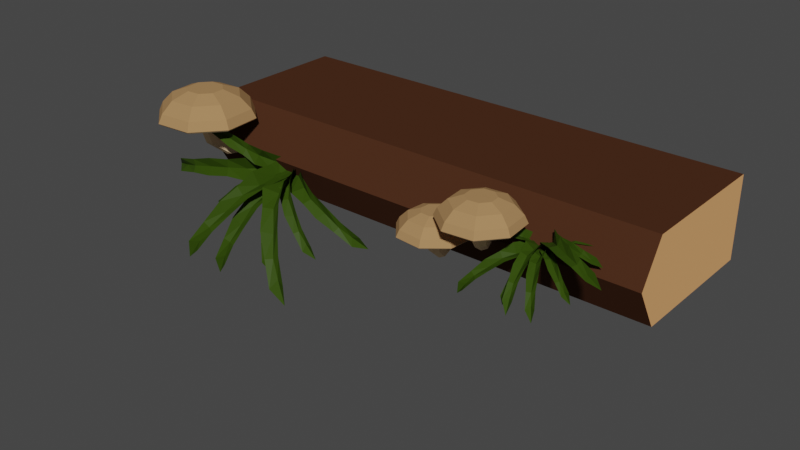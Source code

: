 # Source: Platform6.blend  (saved by Blender 2.90.8; exported with 4.5.12 LTS)
import bpy
from mathutils import Matrix  # noqa: F401  (used for matrix-valued properties, if any)

bpy.ops.wm.read_factory_settings(use_empty=True)
scene = bpy.context.scene
scene.name = 'Scene'

# ---- collections
col_foreground = bpy.data.collections.new('Foreground'); scene.collection.children.link(col_foreground)

# ---- materials (node trees are filled in below, after node groups)
mat_holz = bpy.data.materials.new('Holz')
mat_holz.use_transparent_shadow = False
mat_holz_innen = bpy.data.materials.new('Holz_innen')
mat_holz_innen.use_transparent_shadow = False
mat_pilz_2 = bpy.data.materials.new('Pilz_2')
mat_pilz_2.use_transparent_shadow = False
mat_pilz_3 = bpy.data.materials.new('Pilz_3')
mat_pilz_3.use_transparent_shadow = False
mat_blatt = bpy.data.materials.new('Blatt')
mat_blatt.use_transparent_shadow = False

# ---- material node trees
mat_holz.use_nodes = True; mat_holz.node_tree.nodes.clear()
_N = mat_holz.node_tree.nodes; _L = mat_holz.node_tree.links
n0 = _N.new('ShaderNodeBsdfPrincipled'); n0.name = 'Principled BSDF'; n0.location = (10, 300)
n0.distribution = 'GGX'
n0.subsurface_method = 'BURLEY'
n0.inputs[0].default_value = (0.06681, 0.02622, 0.0128, 1.0)
n0.inputs[3].default_value = 1.45
n0.inputs[13].default_value = 0.0
n0.inputs[27].default_value = (0.0, 0.0, 0.0, 1.0)
n0.inputs[28].default_value = 1.0
n1 = _N.new('ShaderNodeOutputMaterial'); n1.name = 'Material Output'; n1.location = (300, 300)
_L.new(n0.outputs[0], n1.inputs[0])
n1.is_active_output = True
mat_holz_innen.use_nodes = True; mat_holz_innen.node_tree.nodes.clear()
_N = mat_holz_innen.node_tree.nodes; _L = mat_holz_innen.node_tree.links
n0 = _N.new('ShaderNodeBsdfPrincipled'); n0.name = 'Principled BSDF'; n0.location = (10, 300)
n0.distribution = 'GGX'
n0.subsurface_method = 'BURLEY'
n0.inputs[0].default_value = (0.8, 0.3947, 0.1615, 1.0)
n0.inputs[3].default_value = 1.45
n0.inputs[13].default_value = 0.0
n0.inputs[27].default_value = (0.0, 0.0, 0.0, 1.0)
n0.inputs[28].default_value = 1.0
n1 = _N.new('ShaderNodeOutputMaterial'); n1.name = 'Material Output'; n1.location = (300, 300)
_L.new(n0.outputs[0], n1.inputs[0])
n1.is_active_output = True
mat_pilz_2.use_nodes = True; mat_pilz_2.node_tree.nodes.clear()
_N = mat_pilz_2.node_tree.nodes; _L = mat_pilz_2.node_tree.links
n0 = _N.new('ShaderNodeBsdfPrincipled'); n0.name = 'Principled BSDF'; n0.location = (10, 300)
n0.distribution = 'GGX'
n0.subsurface_method = 'BURLEY'
n0.inputs[0].default_value = (1.0, 0.7273, 0.4381, 1.0)
n0.inputs[3].default_value = 1.45
n0.inputs[13].default_value = 0.0
n0.inputs[27].default_value = (0.0, 0.0, 0.0, 1.0)
n0.inputs[28].default_value = 1.0
n1 = _N.new('ShaderNodeOutputMaterial'); n1.name = 'Material Output'; n1.location = (300, 300)
_L.new(n0.outputs[0], n1.inputs[0])
n1.is_active_output = True
mat_pilz_3.use_nodes = True; mat_pilz_3.node_tree.nodes.clear()
_N = mat_pilz_3.node_tree.nodes; _L = mat_pilz_3.node_tree.links
n0 = _N.new('ShaderNodeBsdfPrincipled'); n0.name = 'Principled BSDF'; n0.location = (10, 300)
n0.distribution = 'GGX'
n0.subsurface_method = 'BURLEY'
n0.inputs[0].default_value = (0.3975, 0.2254, 0.09919, 1.0)
n0.inputs[3].default_value = 1.45
n0.inputs[13].default_value = 0.0
n0.inputs[27].default_value = (0.0, 0.0, 0.0, 1.0)
n0.inputs[28].default_value = 1.0
n1 = _N.new('ShaderNodeOutputMaterial'); n1.name = 'Material Output'; n1.location = (300, 300)
_L.new(n0.outputs[0], n1.inputs[0])
n1.is_active_output = True
mat_blatt.use_nodes = True; mat_blatt.node_tree.nodes.clear()
_N = mat_blatt.node_tree.nodes; _L = mat_blatt.node_tree.links
n0 = _N.new('ShaderNodeBsdfPrincipled'); n0.name = 'Principled BSDF'; n0.location = (10, 300)
n0.distribution = 'GGX'
n0.subsurface_method = 'BURLEY'
n0.inputs[0].default_value = (0.0313, 0.06372, 0.00307, 1.0)
n0.inputs[3].default_value = 1.45
n0.inputs[13].default_value = 0.105
n0.inputs[27].default_value = (0.0, 0.0, 0.0, 1.0)
n0.inputs[28].default_value = 1.0
n1 = _N.new('ShaderNodeOutputMaterial'); n1.name = 'Material Output'; n1.location = (300, 300)
_L.new(n0.outputs[0], n1.inputs[0])
n1.is_active_output = True

# ---- world
world_world = bpy.data.worlds.new('World'); scene.world = world_world
world_world.use_nodes = True; world_world.node_tree.nodes.clear()
_N = world_world.node_tree.nodes; _L = world_world.node_tree.links
n0 = _N.new('ShaderNodeOutputWorld'); n0.name = 'World Output'; n0.location = (300, 300)
n1 = _N.new('ShaderNodeBackground'); n1.name = 'Background'; n1.location = (10, 300)
n1.inputs[0].default_value = (0.05088, 0.05088, 0.05088, 1.0)
_L.new(n1.outputs[0], n0.inputs[0])
n0.is_active_output = True
world_world.color = (0.05088, 0.05088, 0.05088)
world_world.use_sun_shadow = False
world_world.sun_shadow_jitter_overblur = 0.0

# ---- meshes
me_cylinder_001 = bpy.data.meshes.new('Cylinder.001')
me_cylinder_001.from_pydata([(0.866, 2.5, -3.8), (0.866, 2.5, 3.8), (0.866, -0.5, -3.8), (0.866, -0.5, 3.8), (-2.988e-07, -1.0, -3.8), (1.24e-07, -1.0, 3.8), (-0.866, -0.5, -3.8), (-0.866, -0.5, 3.8), (-0.866, 2.5, -3.8), (-0.866, 2.5, 3.8)], [], [(8, 9, 1, 0), (0, 1, 3, 2), (2, 3, 5, 4), (4, 5, 7, 6), (3, 1, 9, 7, 5), (6, 7, 9, 8), (8, 0, 2, 4, 6)])
me_cylinder_001.polygons.foreach_set('material_index', [0, 0, 0, 0, 1, 0, 1])
_uv = me_cylinder_001.uv_layers.new(name='UVMap')
_uv.uv.foreach_set('vector', [0.1667, 0.5, 0.1667, 1.0, 0.8333, 1.0, 0.8333, 0.5, 0.8333, 0.5, 0.8333, 1.0, 0.6667, 1.0, 0.6667, 0.5, 0.6667, 0.5, 0.6667, 1.0, 0.5, 1.0, 0.5, 0.5, 0.5, 0.5, 0.5, 1.0, 0.3333, 1.0, 0.3333, 0.5, 0.6667, 1.0, 0.8333, 1.0, 0.1667, 1.0, 0.3333, 1.0, 0.5, 1.0, 0.3333, 0.5, 0.3333, 1.0, 0.1667, 1.0, 0.1667, 0.5, 0.1667, 0.5, 0.8333, 0.5, 0.6667, 0.5, 0.5, 0.5, 0.3333, 0.5])
me_cylinder_001.materials.append(mat_holz)
me_cylinder_001.materials.append(mat_holz_innen)
me_cylinder_001.use_remesh_fix_poles = True
me_cylinder_001.use_remesh_preserve_attributes = False
me_cylinder_001.use_mirror_vertex_groups = False
me_cylinder_001.update()
me_cylinder_002 = bpy.data.meshes.new('Cylinder.002')
me_cylinder_002.from_pydata([(0.0, -0.3042, 0.7973), (-4.085e-08, -0.9492, 1.331), (0.7071, -0.5971, 0.7973), (0.251, -1.053, 1.331), (1.0, -1.304, 0.7973), (0.355, -1.304, 1.331), (0.7071, -2.011, 0.7973), (0.251, -1.555, 1.331), (-8.742e-08, -2.304, 0.7973), (-7.188e-08, -1.659, 1.331), (-0.7071, -2.011, 0.7973), (-0.251, -1.555, 1.331), (-1.0, -1.304, 0.7973), (-0.355, -1.304, 1.331), (-0.7071, -0.5971, 0.7973), (-0.251, -1.053, 1.331), (-1.033e-08, -0.3898, 0.977), (-1.926e-08, -0.6084, 1.2), (0.4921, -0.8122, 1.2), (0.6466, -0.6576, 0.977), (0.6959, -1.304, 1.2), (0.9144, -1.304, 0.977), (0.4921, -1.796, 1.2), (0.6466, -1.951, 0.977), (-8.01e-08, -2.0, 1.2), (-9.028e-08, -2.219, 0.977), (-0.4921, -1.796, 1.2), (-0.6466, -1.951, 0.977), (-0.6959, -1.304, 1.2), (-0.9144, -1.304, 0.977), (-0.4921, -0.8122, 1.2), (-0.6466, -0.6576, 0.977), (-4.026e-08, -1.083, 0.6867), (0.1562, -1.148, 0.6867), (0.2209, -1.304, 0.6867), (0.1562, -1.46, 0.6867), (-5.957e-08, -1.525, 0.6867), (-0.1562, -1.46, 0.6867), (-0.2209, -1.304, 0.6867), (-0.1562, -1.148, 0.6867), (-4.101e-08, -1.025, 0.4049), (0.1418, -1.076, 0.3755), (0.2006, -1.199, 0.3046), (0.1418, -1.322, 0.2337), (-5.854e-08, -1.373, 0.2043), (-0.1418, -1.322, 0.2337), (-0.2006, -1.199, 0.3046), (-0.1418, -1.076, 0.3755), (-4.101e-08, -0.7591, 0.219), (0.1418, -0.7885, 0.1682), (0.2006, -0.8594, 0.04532), (0.1418, -0.9303, -0.07752), (-5.854e-08, -0.9597, -0.1284), (-0.1418, -0.9303, -0.07752), (-0.2006, -0.8594, 0.04532), (-0.1418, -0.7885, 0.1682), (-0.0156, 0.5173, 0.2114), (0.1196, 0.5099, 0.1683), (0.1848, 0.5055, 0.04208), (0.1417, 0.5068, -0.09337), (0.0156, 0.5131, -0.1587), (-0.1196, 0.5205, -0.1156), (-0.1848, 0.5249, 0.01069), (-0.1417, 0.5235, 0.1461), (-0.6699, -1.974, 0.7541), (-8.554e-08, -2.252, 0.7541), (-2.719e-09, -0.3569, 0.7541), (-0.6699, -0.6343, 0.7541), (0.6699, -0.6343, 0.7541), (0.6699, -1.974, 0.7541), (0.9474, -1.304, 0.7541), (-0.9474, -1.304, 0.7541)], [], [(17, 1, 3, 18), (18, 3, 5, 20), (20, 5, 7, 22), (22, 7, 9, 24), (24, 9, 11, 26), (26, 11, 13, 28), (3, 1, 15, 13, 11, 9, 7, 5), (28, 13, 15, 30), (30, 15, 1, 17), (65, 64, 37, 36), (14, 31, 16, 0), (31, 30, 17, 16), (12, 29, 31, 14), (29, 28, 30, 31), (10, 27, 29, 12), (27, 26, 28, 29), (8, 25, 27, 10), (25, 24, 26, 27), (6, 23, 25, 8), (23, 22, 24, 25), (4, 21, 23, 6), (21, 20, 22, 23), (2, 19, 21, 4), (19, 18, 20, 21), (0, 16, 19, 2), (16, 17, 18, 19), (33, 34, 42, 41), (67, 66, 32, 39), (66, 68, 33, 32), (70, 69, 35, 34), (64, 71, 38, 37), (69, 65, 36, 35), (71, 67, 39, 38), (68, 70, 34, 33), (47, 40, 48, 55), (38, 39, 47, 46), (36, 37, 45, 44), (34, 35, 43, 42), (32, 33, 41, 40), (39, 32, 40, 47), (37, 38, 46, 45), (35, 36, 44, 43), (50, 51, 59, 58), (45, 46, 54, 53), (43, 44, 52, 51), (41, 42, 50, 49), (46, 47, 55, 54), (44, 45, 53, 52), (42, 43, 51, 50), (40, 41, 49, 48), (56, 57, 58, 59, 60, 61, 62, 63), (48, 49, 57, 56), (55, 48, 56, 63), (53, 54, 62, 61), (51, 52, 60, 59), (49, 50, 58, 57), (54, 55, 63, 62), (52, 53, 61, 60), (2, 4, 70, 68), (12, 14, 67, 71), (6, 8, 65, 69), (10, 12, 71, 64), (4, 6, 69, 70), (0, 2, 68, 66), (14, 0, 66, 67), (8, 10, 64, 65)])
me_cylinder_002.polygons.foreach_set('material_index', [1, 1, 1, 1, 1, 1, 1, 1, 1, 0, 1, 1, 1, 1, 1, 1, 1, 1, 1, 1, 1, 1, 1, 1, 1, 1, 0, 0, 0, 0, 0, 0, 0, 0, 0, 0, 0, 0, 0, 0, 0, 0, 0, 0, 0, 0, 0, 0, 0, 0, 0, 0, 0, 0, 0, 0, 0, 0, 0, 0, 0, 0, 0, 0, 0, 0])
_uv = me_cylinder_002.uv_layers.new(name='UVMap')
_uv.uv.foreach_set('vector', [1.0, 0.8333, 1.0, 1.0, 0.875, 1.0, 0.875, 0.8333, 0.875, 0.8333, 0.875, 1.0, 0.75, 1.0, 0.75, 0.8333, 0.75, 0.8333, 0.75, 1.0, 0.625, 1.0, 0.625, 0.8333, 0.625, 0.8333, 0.625, 1.0, 0.5, 1.0, 0.5, 0.8333, 0.5, 0.8333, 0.5, 1.0, 0.375, 1.0, 0.375, 0.8333, 0.375, 0.8333, 0.375, 1.0, 0.25, 1.0, 0.25, 0.8333, 0.4197, 0.4197, 0.25, 0.49, 0.08029, 0.4197, 0.01, 0.25, 0.08029, 0.08029, 0.25, 0.01, 0.4197, 0.08029, 0.49, 0.25, 0.25, 0.8333, 0.25, 1.0, 0.125, 1.0, 0.125, 0.8333, 0.125, 0.8333, 0.125, 1.0, 0.0, 1.0, 0.0, 0.8333, 0.5, 0.5, 0.375, 0.5, 0.375, 0.5, 0.5, 0.5, 0.125, 0.5, 0.125, 0.6667, 0.0, 0.6667, 0.0, 0.5, 0.125, 0.6667, 0.125, 0.8333, 0.0, 0.8333, 0.0, 0.6667, 0.25, 0.5, 0.25, 0.6667, 0.125, 0.6667, 0.125, 0.5, 0.25, 0.6667, 0.25, 0.8333, 0.125, 0.8333, 0.125, 0.6667, 0.375, 0.5, 0.375, 0.6667, 0.25, 0.6667, 0.25, 0.5, 0.375, 0.6667, 0.375, 0.8333, 0.25, 0.8333, 0.25, 0.6667, 0.5, 0.5, 0.5, 0.6667, 0.375, 0.6667, 0.375, 0.5, 0.5, 0.6667, 0.5, 0.8333, 0.375, 0.8333, 0.375, 0.6667, 0.625, 0.5, 0.625, 0.6667, 0.5, 0.6667, 0.5, 0.5, 0.625, 0.6667, 0.625, 0.8333, 0.5, 0.8333, 0.5, 0.6667, 0.75, 0.5, 0.75, 0.6667, 0.625, 0.6667, 0.625, 0.5, 0.75, 0.6667, 0.75, 0.8333, 0.625, 0.8333, 0.625, 0.6667, 0.875, 0.5, 0.875, 0.6667, 0.75, 0.6667, 0.75, 0.5, 0.875, 0.6667, 0.875, 0.8333, 0.75, 0.8333, 0.75, 0.6667, 1.0, 0.5, 1.0, 0.6667, 0.875, 0.6667, 0.875, 0.5, 1.0, 0.6667, 1.0, 0.8333, 0.875, 0.8333, 0.875, 0.6667, 0.875, 0.5, 0.75, 0.5, 0.75, 0.5, 0.875, 0.5, 0.125, 0.5, 0.0, 0.5, 0.0, 0.5, 0.125, 0.5, 1.0, 0.5, 0.875, 0.5, 0.875, 0.5, 1.0, 0.5, 0.75, 0.5, 0.625, 0.5, 0.625, 0.5, 0.75, 0.5, 0.375, 0.5, 0.25, 0.5, 0.25, 0.5, 0.375, 0.5, 0.625, 0.5, 0.5, 0.5, 0.5, 0.5, 0.625, 0.5, 0.25, 0.5, 0.125, 0.5, 0.125, 0.5, 0.25, 0.5, 0.875, 0.5, 0.75, 0.5, 0.75, 0.5, 0.875, 0.5, 0.125, 0.5, 0.0, 0.5, 0.0, 0.5, 0.125, 0.5, 0.25, 0.5, 0.125, 0.5, 0.125, 0.5, 0.25, 0.5, 0.5, 0.5, 0.375, 0.5, 0.375, 0.5, 0.5, 0.5, 0.75, 0.5, 0.625, 0.5, 0.625, 0.5, 0.75, 0.5, 1.0, 0.5, 0.875, 0.5, 0.875, 0.5, 1.0, 0.5, 0.125, 0.5, 0.0, 0.5, 0.0, 0.5, 0.125, 0.5, 0.375, 0.5, 0.25, 0.5, 0.25, 0.5, 0.375, 0.5, 0.625, 0.5, 0.5, 0.5, 0.5, 0.5, 0.625, 0.5, 0.75, 0.5, 0.625, 0.5, 0.625, 0.5, 0.75, 0.5, 0.375, 0.5, 0.25, 0.5, 0.25, 0.5, 0.375, 0.5, 0.625, 0.5, 0.5, 0.5, 0.5, 0.5, 0.625, 0.5, 0.875, 0.5, 0.75, 0.5, 0.75, 0.5, 0.875, 0.5, 0.25, 0.5, 0.125, 0.5, 0.125, 0.5, 0.25, 0.5, 0.5, 0.5, 0.375, 0.5, 0.375, 0.5, 0.5, 0.5, 0.75, 0.5, 0.625, 0.5, 0.625, 0.5, 0.75, 0.5, 1.0, 0.5, 0.875, 0.5, 0.875, 0.5, 1.0, 0.5, 0.75, 0.49, 0.9197, 0.4197, 0.99, 0.25, 0.9197, 0.08029, 0.75, 0.01, 0.5803, 0.08029, 0.51, 0.25, 0.5803, 0.4197, 1.0, 0.5, 0.875, 0.5, 0.875, 0.5, 1.0, 0.5, 0.125, 0.5, 0.0, 0.5, 0.0, 0.5, 0.125, 0.5, 0.375, 0.5, 0.25, 0.5, 0.25, 0.5, 0.375, 0.5, 0.625, 0.5, 0.5, 0.5, 0.5, 0.5, 0.625, 0.5, 0.875, 0.5, 0.75, 0.5, 0.75, 0.5, 0.875, 0.5, 0.25, 0.5, 0.125, 0.5, 0.125, 0.5, 0.25, 0.5, 0.5, 0.5, 0.375, 0.5, 0.375, 0.5, 0.5, 0.5, 0.875, 0.5, 0.75, 0.5, 0.75, 0.5, 0.875, 0.5, 0.25, 0.5, 0.125, 0.5, 0.125, 0.5, 0.25, 0.5, 0.625, 0.5, 0.5, 0.5, 0.5, 0.5, 0.625, 0.5, 0.375, 0.5, 0.25, 0.5, 0.25, 0.5, 0.375, 0.5, 0.75, 0.5, 0.625, 0.5, 0.625, 0.5, 0.75, 0.5, 1.0, 0.5, 0.875, 0.5, 0.875, 0.5, 1.0, 0.5, 0.125, 0.5, 0.0, 0.5, 0.0, 0.5, 0.125, 0.5, 0.5, 0.5, 0.375, 0.5, 0.375, 0.5, 0.5, 0.5])
me_cylinder_002.materials.append(mat_pilz_2)
me_cylinder_002.materials.append(mat_pilz_3)
me_cylinder_002.use_remesh_fix_poles = True
me_cylinder_002.use_remesh_preserve_attributes = False
me_cylinder_002.use_mirror_vertex_groups = False
me_cylinder_002.update()
me_cylinder_003 = bpy.data.meshes.new('Cylinder.003')
me_cylinder_003.from_pydata([(0.0, -0.3042, 0.7973), (-4.085e-08, -0.9492, 1.331), (0.7071, -0.5971, 0.7973), (0.251, -1.053, 1.331), (1.0, -1.304, 0.7973), (0.355, -1.304, 1.331), (0.7071, -2.011, 0.7973), (0.251, -1.555, 1.331), (-8.742e-08, -2.304, 0.7973), (-7.188e-08, -1.659, 1.331), (-0.7071, -2.011, 0.7973), (-0.251, -1.555, 1.331), (-1.0, -1.304, 0.7973), (-0.355, -1.304, 1.331), (-0.7071, -0.5971, 0.7973), (-0.251, -1.053, 1.331), (-1.033e-08, -0.3898, 0.977), (-1.926e-08, -0.6084, 1.2), (0.4921, -0.8122, 1.2), (0.6466, -0.6576, 0.977), (0.6959, -1.304, 1.2), (0.9144, -1.304, 0.977), (0.4921, -1.796, 1.2), (0.6466, -1.951, 0.977), (-8.01e-08, -2.0, 1.2), (-9.028e-08, -2.219, 0.977), (-0.4921, -1.796, 1.2), (-0.6466, -1.951, 0.977), (-0.6959, -1.304, 1.2), (-0.9144, -1.304, 0.977), (-0.4921, -0.8122, 1.2), (-0.6466, -0.6576, 0.977), (-4.026e-08, -1.083, 0.6867), (0.1562, -1.148, 0.6867), (0.2209, -1.304, 0.6867), (0.1562, -1.46, 0.6867), (-5.957e-08, -1.525, 0.6867), (-0.1562, -1.46, 0.6867), (-0.2209, -1.304, 0.6867), (-0.1562, -1.148, 0.6867), (-4.101e-08, -1.025, 0.4049), (0.1418, -1.076, 0.3755), (0.2006, -1.199, 0.3046), (0.1418, -1.322, 0.2337), (-5.854e-08, -1.373, 0.2043), (-0.1418, -1.322, 0.2337), (-0.2006, -1.199, 0.3046), (-0.1418, -1.076, 0.3755), (-4.101e-08, -0.7591, 0.219), (0.1418, -0.7885, 0.1682), (0.2006, -0.8594, 0.04532), (0.1418, -0.9303, -0.07752), (-5.854e-08, -0.9597, -0.1284), (-0.1418, -0.9303, -0.07752), (-0.2006, -0.8594, 0.04532), (-0.1418, -0.7885, 0.1682), (-0.0156, 0.5173, 0.2114), (0.1196, 0.5099, 0.1683), (0.1848, 0.5055, 0.04208), (0.1417, 0.5068, -0.09337), (0.0156, 0.5131, -0.1587), (-0.1196, 0.5205, -0.1156), (-0.1848, 0.5249, 0.01069), (-0.1417, 0.5235, 0.1461), (-0.6699, -1.974, 0.7541), (-8.554e-08, -2.252, 0.7541), (-2.719e-09, -0.3569, 0.7541), (-0.6699, -0.6343, 0.7541), (0.6699, -0.6343, 0.7541), (0.6699, -1.974, 0.7541), (0.9474, -1.304, 0.7541), (-0.9474, -1.304, 0.7541)], [], [(17, 1, 3, 18), (18, 3, 5, 20), (20, 5, 7, 22), (22, 7, 9, 24), (24, 9, 11, 26), (26, 11, 13, 28), (3, 1, 15, 13, 11, 9, 7, 5), (28, 13, 15, 30), (30, 15, 1, 17), (65, 64, 37, 36), (14, 31, 16, 0), (31, 30, 17, 16), (12, 29, 31, 14), (29, 28, 30, 31), (10, 27, 29, 12), (27, 26, 28, 29), (8, 25, 27, 10), (25, 24, 26, 27), (6, 23, 25, 8), (23, 22, 24, 25), (4, 21, 23, 6), (21, 20, 22, 23), (2, 19, 21, 4), (19, 18, 20, 21), (0, 16, 19, 2), (16, 17, 18, 19), (33, 34, 42, 41), (67, 66, 32, 39), (66, 68, 33, 32), (70, 69, 35, 34), (64, 71, 38, 37), (69, 65, 36, 35), (71, 67, 39, 38), (68, 70, 34, 33), (47, 40, 48, 55), (38, 39, 47, 46), (36, 37, 45, 44), (34, 35, 43, 42), (32, 33, 41, 40), (39, 32, 40, 47), (37, 38, 46, 45), (35, 36, 44, 43), (50, 51, 59, 58), (45, 46, 54, 53), (43, 44, 52, 51), (41, 42, 50, 49), (46, 47, 55, 54), (44, 45, 53, 52), (42, 43, 51, 50), (40, 41, 49, 48), (56, 57, 58, 59, 60, 61, 62, 63), (48, 49, 57, 56), (55, 48, 56, 63), (53, 54, 62, 61), (51, 52, 60, 59), (49, 50, 58, 57), (54, 55, 63, 62), (52, 53, 61, 60), (2, 4, 70, 68), (12, 14, 67, 71), (6, 8, 65, 69), (10, 12, 71, 64), (4, 6, 69, 70), (0, 2, 68, 66), (14, 0, 66, 67), (8, 10, 64, 65)])
me_cylinder_003.polygons.foreach_set('material_index', [1, 1, 1, 1, 1, 1, 1, 1, 1, 0, 1, 1, 1, 1, 1, 1, 1, 1, 1, 1, 1, 1, 1, 1, 1, 1, 0, 0, 0, 0, 0, 0, 0, 0, 0, 0, 0, 0, 0, 0, 0, 0, 0, 0, 0, 0, 0, 0, 0, 0, 0, 0, 0, 0, 0, 0, 0, 0, 0, 0, 0, 0, 0, 0, 0, 0])
_uv = me_cylinder_003.uv_layers.new(name='UVMap')
_uv.uv.foreach_set('vector', [1.0, 0.8333, 1.0, 1.0, 0.875, 1.0, 0.875, 0.8333, 0.875, 0.8333, 0.875, 1.0, 0.75, 1.0, 0.75, 0.8333, 0.75, 0.8333, 0.75, 1.0, 0.625, 1.0, 0.625, 0.8333, 0.625, 0.8333, 0.625, 1.0, 0.5, 1.0, 0.5, 0.8333, 0.5, 0.8333, 0.5, 1.0, 0.375, 1.0, 0.375, 0.8333, 0.375, 0.8333, 0.375, 1.0, 0.25, 1.0, 0.25, 0.8333, 0.4197, 0.4197, 0.25, 0.49, 0.08029, 0.4197, 0.01, 0.25, 0.08029, 0.08029, 0.25, 0.01, 0.4197, 0.08029, 0.49, 0.25, 0.25, 0.8333, 0.25, 1.0, 0.125, 1.0, 0.125, 0.8333, 0.125, 0.8333, 0.125, 1.0, 0.0, 1.0, 0.0, 0.8333, 0.5, 0.5, 0.375, 0.5, 0.375, 0.5, 0.5, 0.5, 0.125, 0.5, 0.125, 0.6667, 0.0, 0.6667, 0.0, 0.5, 0.125, 0.6667, 0.125, 0.8333, 0.0, 0.8333, 0.0, 0.6667, 0.25, 0.5, 0.25, 0.6667, 0.125, 0.6667, 0.125, 0.5, 0.25, 0.6667, 0.25, 0.8333, 0.125, 0.8333, 0.125, 0.6667, 0.375, 0.5, 0.375, 0.6667, 0.25, 0.6667, 0.25, 0.5, 0.375, 0.6667, 0.375, 0.8333, 0.25, 0.8333, 0.25, 0.6667, 0.5, 0.5, 0.5, 0.6667, 0.375, 0.6667, 0.375, 0.5, 0.5, 0.6667, 0.5, 0.8333, 0.375, 0.8333, 0.375, 0.6667, 0.625, 0.5, 0.625, 0.6667, 0.5, 0.6667, 0.5, 0.5, 0.625, 0.6667, 0.625, 0.8333, 0.5, 0.8333, 0.5, 0.6667, 0.75, 0.5, 0.75, 0.6667, 0.625, 0.6667, 0.625, 0.5, 0.75, 0.6667, 0.75, 0.8333, 0.625, 0.8333, 0.625, 0.6667, 0.875, 0.5, 0.875, 0.6667, 0.75, 0.6667, 0.75, 0.5, 0.875, 0.6667, 0.875, 0.8333, 0.75, 0.8333, 0.75, 0.6667, 1.0, 0.5, 1.0, 0.6667, 0.875, 0.6667, 0.875, 0.5, 1.0, 0.6667, 1.0, 0.8333, 0.875, 0.8333, 0.875, 0.6667, 0.875, 0.5, 0.75, 0.5, 0.75, 0.5, 0.875, 0.5, 0.125, 0.5, 0.0, 0.5, 0.0, 0.5, 0.125, 0.5, 1.0, 0.5, 0.875, 0.5, 0.875, 0.5, 1.0, 0.5, 0.75, 0.5, 0.625, 0.5, 0.625, 0.5, 0.75, 0.5, 0.375, 0.5, 0.25, 0.5, 0.25, 0.5, 0.375, 0.5, 0.625, 0.5, 0.5, 0.5, 0.5, 0.5, 0.625, 0.5, 0.25, 0.5, 0.125, 0.5, 0.125, 0.5, 0.25, 0.5, 0.875, 0.5, 0.75, 0.5, 0.75, 0.5, 0.875, 0.5, 0.125, 0.5, 0.0, 0.5, 0.0, 0.5, 0.125, 0.5, 0.25, 0.5, 0.125, 0.5, 0.125, 0.5, 0.25, 0.5, 0.5, 0.5, 0.375, 0.5, 0.375, 0.5, 0.5, 0.5, 0.75, 0.5, 0.625, 0.5, 0.625, 0.5, 0.75, 0.5, 1.0, 0.5, 0.875, 0.5, 0.875, 0.5, 1.0, 0.5, 0.125, 0.5, 0.0, 0.5, 0.0, 0.5, 0.125, 0.5, 0.375, 0.5, 0.25, 0.5, 0.25, 0.5, 0.375, 0.5, 0.625, 0.5, 0.5, 0.5, 0.5, 0.5, 0.625, 0.5, 0.75, 0.5, 0.625, 0.5, 0.625, 0.5, 0.75, 0.5, 0.375, 0.5, 0.25, 0.5, 0.25, 0.5, 0.375, 0.5, 0.625, 0.5, 0.5, 0.5, 0.5, 0.5, 0.625, 0.5, 0.875, 0.5, 0.75, 0.5, 0.75, 0.5, 0.875, 0.5, 0.25, 0.5, 0.125, 0.5, 0.125, 0.5, 0.25, 0.5, 0.5, 0.5, 0.375, 0.5, 0.375, 0.5, 0.5, 0.5, 0.75, 0.5, 0.625, 0.5, 0.625, 0.5, 0.75, 0.5, 1.0, 0.5, 0.875, 0.5, 0.875, 0.5, 1.0, 0.5, 0.75, 0.49, 0.9197, 0.4197, 0.99, 0.25, 0.9197, 0.08029, 0.75, 0.01, 0.5803, 0.08029, 0.51, 0.25, 0.5803, 0.4197, 1.0, 0.5, 0.875, 0.5, 0.875, 0.5, 1.0, 0.5, 0.125, 0.5, 0.0, 0.5, 0.0, 0.5, 0.125, 0.5, 0.375, 0.5, 0.25, 0.5, 0.25, 0.5, 0.375, 0.5, 0.625, 0.5, 0.5, 0.5, 0.5, 0.5, 0.625, 0.5, 0.875, 0.5, 0.75, 0.5, 0.75, 0.5, 0.875, 0.5, 0.25, 0.5, 0.125, 0.5, 0.125, 0.5, 0.25, 0.5, 0.5, 0.5, 0.375, 0.5, 0.375, 0.5, 0.5, 0.5, 0.875, 0.5, 0.75, 0.5, 0.75, 0.5, 0.875, 0.5, 0.25, 0.5, 0.125, 0.5, 0.125, 0.5, 0.25, 0.5, 0.625, 0.5, 0.5, 0.5, 0.5, 0.5, 0.625, 0.5, 0.375, 0.5, 0.25, 0.5, 0.25, 0.5, 0.375, 0.5, 0.75, 0.5, 0.625, 0.5, 0.625, 0.5, 0.75, 0.5, 1.0, 0.5, 0.875, 0.5, 0.875, 0.5, 1.0, 0.5, 0.125, 0.5, 0.0, 0.5, 0.0, 0.5, 0.125, 0.5, 0.5, 0.5, 0.375, 0.5, 0.375, 0.5, 0.5, 0.5])
me_cylinder_003.materials.append(mat_pilz_2)
me_cylinder_003.materials.append(mat_pilz_3)
me_cylinder_003.use_remesh_fix_poles = True
me_cylinder_003.use_remesh_preserve_attributes = False
me_cylinder_003.use_mirror_vertex_groups = False
me_cylinder_003.update()
me_cylinder_004 = bpy.data.meshes.new('Cylinder.004')
me_cylinder_004.from_pydata([(0.0, -0.3042, 0.7973), (-4.085e-08, -0.9492, 1.331), (0.7071, -0.5971, 0.7973), (0.251, -1.053, 1.331), (1.0, -1.304, 0.7973), (0.355, -1.304, 1.331), (0.7071, -2.011, 0.7973), (0.251, -1.555, 1.331), (-8.742e-08, -2.304, 0.7973), (-7.188e-08, -1.659, 1.331), (-0.7071, -2.011, 0.7973), (-0.251, -1.555, 1.331), (-1.0, -1.304, 0.7973), (-0.355, -1.304, 1.331), (-0.7071, -0.5971, 0.7973), (-0.251, -1.053, 1.331), (-1.033e-08, -0.3898, 0.977), (-1.926e-08, -0.6084, 1.2), (0.4921, -0.8122, 1.2), (0.6466, -0.6576, 0.977), (0.6959, -1.304, 1.2), (0.9144, -1.304, 0.977), (0.4921, -1.796, 1.2), (0.6466, -1.951, 0.977), (-8.01e-08, -2.0, 1.2), (-9.028e-08, -2.219, 0.977), (-0.4921, -1.796, 1.2), (-0.6466, -1.951, 0.977), (-0.6959, -1.304, 1.2), (-0.9144, -1.304, 0.977), (-0.4921, -0.8122, 1.2), (-0.6466, -0.6576, 0.977), (-4.026e-08, -1.083, 0.6867), (0.1562, -1.148, 0.6867), (0.2209, -1.304, 0.6867), (0.1562, -1.46, 0.6867), (-5.957e-08, -1.525, 0.6867), (-0.1562, -1.46, 0.6867), (-0.2209, -1.304, 0.6867), (-0.1562, -1.148, 0.6867), (-4.101e-08, -1.025, 0.4049), (0.1418, -1.076, 0.3755), (0.2006, -1.199, 0.3046), (0.1418, -1.322, 0.2337), (-5.854e-08, -1.373, 0.2043), (-0.1418, -1.322, 0.2337), (-0.2006, -1.199, 0.3046), (-0.1418, -1.076, 0.3755), (-4.101e-08, -0.7591, 0.219), (0.1418, -0.7885, 0.1682), (0.2006, -0.8594, 0.04532), (0.1418, -0.9303, -0.07752), (-5.854e-08, -0.9597, -0.1284), (-0.1418, -0.9303, -0.07752), (-0.2006, -0.8594, 0.04532), (-0.1418, -0.7885, 0.1682), (-0.0156, 0.5173, 0.2114), (0.1196, 0.5099, 0.1683), (0.1848, 0.5055, 0.04208), (0.1417, 0.5068, -0.09337), (0.0156, 0.5131, -0.1587), (-0.1196, 0.5205, -0.1156), (-0.1848, 0.5249, 0.01069), (-0.1417, 0.5235, 0.1461), (-0.6699, -1.974, 0.7541), (-8.554e-08, -2.252, 0.7541), (-2.719e-09, -0.3569, 0.7541), (-0.6699, -0.6343, 0.7541), (0.6699, -0.6343, 0.7541), (0.6699, -1.974, 0.7541), (0.9474, -1.304, 0.7541), (-0.9474, -1.304, 0.7541)], [], [(17, 1, 3, 18), (18, 3, 5, 20), (20, 5, 7, 22), (22, 7, 9, 24), (24, 9, 11, 26), (26, 11, 13, 28), (3, 1, 15, 13, 11, 9, 7, 5), (28, 13, 15, 30), (30, 15, 1, 17), (65, 64, 37, 36), (14, 31, 16, 0), (31, 30, 17, 16), (12, 29, 31, 14), (29, 28, 30, 31), (10, 27, 29, 12), (27, 26, 28, 29), (8, 25, 27, 10), (25, 24, 26, 27), (6, 23, 25, 8), (23, 22, 24, 25), (4, 21, 23, 6), (21, 20, 22, 23), (2, 19, 21, 4), (19, 18, 20, 21), (0, 16, 19, 2), (16, 17, 18, 19), (33, 34, 42, 41), (67, 66, 32, 39), (66, 68, 33, 32), (70, 69, 35, 34), (64, 71, 38, 37), (69, 65, 36, 35), (71, 67, 39, 38), (68, 70, 34, 33), (47, 40, 48, 55), (38, 39, 47, 46), (36, 37, 45, 44), (34, 35, 43, 42), (32, 33, 41, 40), (39, 32, 40, 47), (37, 38, 46, 45), (35, 36, 44, 43), (50, 51, 59, 58), (45, 46, 54, 53), (43, 44, 52, 51), (41, 42, 50, 49), (46, 47, 55, 54), (44, 45, 53, 52), (42, 43, 51, 50), (40, 41, 49, 48), (56, 57, 58, 59, 60, 61, 62, 63), (48, 49, 57, 56), (55, 48, 56, 63), (53, 54, 62, 61), (51, 52, 60, 59), (49, 50, 58, 57), (54, 55, 63, 62), (52, 53, 61, 60), (2, 4, 70, 68), (12, 14, 67, 71), (6, 8, 65, 69), (10, 12, 71, 64), (4, 6, 69, 70), (0, 2, 68, 66), (14, 0, 66, 67), (8, 10, 64, 65)])
me_cylinder_004.polygons.foreach_set('material_index', [1, 1, 1, 1, 1, 1, 1, 1, 1, 0, 1, 1, 1, 1, 1, 1, 1, 1, 1, 1, 1, 1, 1, 1, 1, 1, 0, 0, 0, 0, 0, 0, 0, 0, 0, 0, 0, 0, 0, 0, 0, 0, 0, 0, 0, 0, 0, 0, 0, 0, 0, 0, 0, 0, 0, 0, 0, 0, 0, 0, 0, 0, 0, 0, 0, 0])
_uv = me_cylinder_004.uv_layers.new(name='UVMap')
_uv.uv.foreach_set('vector', [1.0, 0.8333, 1.0, 1.0, 0.875, 1.0, 0.875, 0.8333, 0.875, 0.8333, 0.875, 1.0, 0.75, 1.0, 0.75, 0.8333, 0.75, 0.8333, 0.75, 1.0, 0.625, 1.0, 0.625, 0.8333, 0.625, 0.8333, 0.625, 1.0, 0.5, 1.0, 0.5, 0.8333, 0.5, 0.8333, 0.5, 1.0, 0.375, 1.0, 0.375, 0.8333, 0.375, 0.8333, 0.375, 1.0, 0.25, 1.0, 0.25, 0.8333, 0.4197, 0.4197, 0.25, 0.49, 0.08029, 0.4197, 0.01, 0.25, 0.08029, 0.08029, 0.25, 0.01, 0.4197, 0.08029, 0.49, 0.25, 0.25, 0.8333, 0.25, 1.0, 0.125, 1.0, 0.125, 0.8333, 0.125, 0.8333, 0.125, 1.0, 0.0, 1.0, 0.0, 0.8333, 0.5, 0.5, 0.375, 0.5, 0.375, 0.5, 0.5, 0.5, 0.125, 0.5, 0.125, 0.6667, 0.0, 0.6667, 0.0, 0.5, 0.125, 0.6667, 0.125, 0.8333, 0.0, 0.8333, 0.0, 0.6667, 0.25, 0.5, 0.25, 0.6667, 0.125, 0.6667, 0.125, 0.5, 0.25, 0.6667, 0.25, 0.8333, 0.125, 0.8333, 0.125, 0.6667, 0.375, 0.5, 0.375, 0.6667, 0.25, 0.6667, 0.25, 0.5, 0.375, 0.6667, 0.375, 0.8333, 0.25, 0.8333, 0.25, 0.6667, 0.5, 0.5, 0.5, 0.6667, 0.375, 0.6667, 0.375, 0.5, 0.5, 0.6667, 0.5, 0.8333, 0.375, 0.8333, 0.375, 0.6667, 0.625, 0.5, 0.625, 0.6667, 0.5, 0.6667, 0.5, 0.5, 0.625, 0.6667, 0.625, 0.8333, 0.5, 0.8333, 0.5, 0.6667, 0.75, 0.5, 0.75, 0.6667, 0.625, 0.6667, 0.625, 0.5, 0.75, 0.6667, 0.75, 0.8333, 0.625, 0.8333, 0.625, 0.6667, 0.875, 0.5, 0.875, 0.6667, 0.75, 0.6667, 0.75, 0.5, 0.875, 0.6667, 0.875, 0.8333, 0.75, 0.8333, 0.75, 0.6667, 1.0, 0.5, 1.0, 0.6667, 0.875, 0.6667, 0.875, 0.5, 1.0, 0.6667, 1.0, 0.8333, 0.875, 0.8333, 0.875, 0.6667, 0.875, 0.5, 0.75, 0.5, 0.75, 0.5, 0.875, 0.5, 0.125, 0.5, 0.0, 0.5, 0.0, 0.5, 0.125, 0.5, 1.0, 0.5, 0.875, 0.5, 0.875, 0.5, 1.0, 0.5, 0.75, 0.5, 0.625, 0.5, 0.625, 0.5, 0.75, 0.5, 0.375, 0.5, 0.25, 0.5, 0.25, 0.5, 0.375, 0.5, 0.625, 0.5, 0.5, 0.5, 0.5, 0.5, 0.625, 0.5, 0.25, 0.5, 0.125, 0.5, 0.125, 0.5, 0.25, 0.5, 0.875, 0.5, 0.75, 0.5, 0.75, 0.5, 0.875, 0.5, 0.125, 0.5, 0.0, 0.5, 0.0, 0.5, 0.125, 0.5, 0.25, 0.5, 0.125, 0.5, 0.125, 0.5, 0.25, 0.5, 0.5, 0.5, 0.375, 0.5, 0.375, 0.5, 0.5, 0.5, 0.75, 0.5, 0.625, 0.5, 0.625, 0.5, 0.75, 0.5, 1.0, 0.5, 0.875, 0.5, 0.875, 0.5, 1.0, 0.5, 0.125, 0.5, 0.0, 0.5, 0.0, 0.5, 0.125, 0.5, 0.375, 0.5, 0.25, 0.5, 0.25, 0.5, 0.375, 0.5, 0.625, 0.5, 0.5, 0.5, 0.5, 0.5, 0.625, 0.5, 0.75, 0.5, 0.625, 0.5, 0.625, 0.5, 0.75, 0.5, 0.375, 0.5, 0.25, 0.5, 0.25, 0.5, 0.375, 0.5, 0.625, 0.5, 0.5, 0.5, 0.5, 0.5, 0.625, 0.5, 0.875, 0.5, 0.75, 0.5, 0.75, 0.5, 0.875, 0.5, 0.25, 0.5, 0.125, 0.5, 0.125, 0.5, 0.25, 0.5, 0.5, 0.5, 0.375, 0.5, 0.375, 0.5, 0.5, 0.5, 0.75, 0.5, 0.625, 0.5, 0.625, 0.5, 0.75, 0.5, 1.0, 0.5, 0.875, 0.5, 0.875, 0.5, 1.0, 0.5, 0.75, 0.49, 0.9197, 0.4197, 0.99, 0.25, 0.9197, 0.08029, 0.75, 0.01, 0.5803, 0.08029, 0.51, 0.25, 0.5803, 0.4197, 1.0, 0.5, 0.875, 0.5, 0.875, 0.5, 1.0, 0.5, 0.125, 0.5, 0.0, 0.5, 0.0, 0.5, 0.125, 0.5, 0.375, 0.5, 0.25, 0.5, 0.25, 0.5, 0.375, 0.5, 0.625, 0.5, 0.5, 0.5, 0.5, 0.5, 0.625, 0.5, 0.875, 0.5, 0.75, 0.5, 0.75, 0.5, 0.875, 0.5, 0.25, 0.5, 0.125, 0.5, 0.125, 0.5, 0.25, 0.5, 0.5, 0.5, 0.375, 0.5, 0.375, 0.5, 0.5, 0.5, 0.875, 0.5, 0.75, 0.5, 0.75, 0.5, 0.875, 0.5, 0.25, 0.5, 0.125, 0.5, 0.125, 0.5, 0.25, 0.5, 0.625, 0.5, 0.5, 0.5, 0.5, 0.5, 0.625, 0.5, 0.375, 0.5, 0.25, 0.5, 0.25, 0.5, 0.375, 0.5, 0.75, 0.5, 0.625, 0.5, 0.625, 0.5, 0.75, 0.5, 1.0, 0.5, 0.875, 0.5, 0.875, 0.5, 1.0, 0.5, 0.125, 0.5, 0.0, 0.5, 0.0, 0.5, 0.125, 0.5, 0.5, 0.5, 0.375, 0.5, 0.375, 0.5, 0.5, 0.5])
me_cylinder_004.materials.append(mat_pilz_2)
me_cylinder_004.materials.append(mat_pilz_3)
me_cylinder_004.use_remesh_fix_poles = True
me_cylinder_004.use_remesh_preserve_attributes = False
me_cylinder_004.use_mirror_vertex_groups = False
me_cylinder_004.update()
me_plane_009 = bpy.data.meshes.new('Plane.009')
me_plane_009.from_pydata([(0.1213, 0.01545, -0.07222), (-0.1065, 0.01055, -0.06981), (0.03804, 1.148, 0.5751), (0.04946, 1.015, 0.3608), (0.08008, 0.8619, 0.1691), (0.08811, 0.6835, 0.03349), (0.1317, 0.5176, -0.08118), (0.1249, 0.2739, -0.06064), (-0.08589, 0.2664, -0.0632), (-0.09138, 0.5064, -0.08611), (-0.08026, 0.676, 0.02884), (-0.0955, 0.8554, 0.1626), (-0.08597, 1.013, 0.3539), (-0.09547, 1.147, 0.568), (0.006988, 0.0009972, 0.001409), (-0.04006, 1.146, 0.7539), (0.01866, 0.2559, 0.007454), (0.0181, 0.4815, 0.02742), (0.002979, 0.6647, 0.0786), (-0.009346, 0.8328, 0.2351), (-0.01899, 0.9944, 0.3793), (-0.02677, 1.07, 0.5401), (0.06058, -0.05188, -0.1441), (-0.1325, 0.06724, 0.00362), (0.93, 1.207, 0.1197), (0.7295, 1.055, -0.04285), (0.553, 0.8708, -0.1889), (0.3875, 0.6742, -0.2589), (0.2723, 0.4719, -0.3361), (0.1798, 0.2192, -0.2266), (-0.003521, 0.3261, -0.09334), (0.0754, 0.5816, -0.196), (0.2386, 0.7579, -0.1544), (0.3971, 0.9594, -0.08196), (0.6091, 1.126, 0.03692), (0.8117, 1.279, 0.1974), (0.01101, -0.002632, 0.002512), (0.9923, 1.253, 0.3382), (0.1316, 0.2602, -0.08899), (0.2396, 0.499, -0.1493), (0.3402, 0.702, -0.156), (0.5129, 0.8907, -0.05994), (0.6763, 1.071, 0.02515), (0.8172, 1.159, 0.1552), (0.07078, 0.0355, -0.1248), (-0.1018, 0.07819, -0.05486), (0.4544, 0.883, 0.4542), (0.3723, 0.8003, 0.2776), (0.3062, 0.6944, 0.1121), (0.2326, 0.566, -0.003897), (0.1946, 0.4378, -0.1136), (0.1377, 0.2409, -0.1059), (-0.024, 0.2787, -0.04502), (0.02214, 0.4754, -0.05109), (0.1024, 0.5953, 0.04264), (0.1702, 0.7261, 0.1594), (0.2676, 0.8273, 0.3128), (0.3514, 0.911, 0.4887), (0.001415, 0.0384, -0.03363), (0.4445, 0.8757, 0.6174), (0.07206, 0.2401, -0.02158), (0.1304, 0.4189, 0.003773), (0.1764, 0.5629, 0.0561), (0.2501, 0.6813, 0.1893), (0.3208, 0.7954, 0.3118), (0.3772, 0.8378, 0.443), (0.1349, 0.0092, -0.08487), (-0.1059, -0.02758, -0.1177), (-0.1993, 1.29, 0.4002), (-0.1338, 1.12, 0.1977), (-0.04969, 0.9348, 0.02538), (0.003515, 0.7275, -0.08727), (0.08915, 0.5415, -0.1743), (0.1067, 0.2852, -0.1141), (-0.1149, 0.2474, -0.149), (-0.1445, 0.4977, -0.2131), (-0.1728, 0.6953, -0.1177), (-0.2334, 0.9023, -0.008285), (-0.2755, 1.098, 0.1693), (-0.3391, 1.27, 0.3717), (0.002632, -0.01166, -0.02305), (-0.3133, 1.302, 0.5767), (-0.01568, 0.261, -0.05626), (-0.04599, 0.5028, -0.07196), (-0.0923, 0.702, -0.05016), (-0.1526, 0.9008, 0.08555), (-0.2071, 1.091, 0.2098), (-0.2525, 1.193, 0.3658), (0.1216, 0.06452, -0.07151), (-0.03014, 0.004968, -0.1577), (-0.5201, 0.6156, 0.5635), (-0.4065, 0.5977, 0.3948), (-0.2787, 0.5627, 0.2448), (-0.172, 0.4858, 0.1197), (-0.05158, 0.4193, 0.02505), (0.02696, 0.2413, -0.01135), (-0.1111, 0.1858, -0.095), (-0.1959, 0.359, -0.06561), (-0.281, 0.4413, 0.05085), (-0.3924, 0.5177, 0.1721), (-0.4947, 0.5656, 0.338), (-0.6076, 0.5852, 0.5077), (0.03035, 0.002075, -0.06744), (-0.6199, 0.5356, 0.6561), (-0.05613, 0.1802, -0.008704), (-0.1439, 0.3303, 0.04914), (-0.2344, 0.437, 0.1145), (-0.3459, 0.4986, 0.2503), (-0.4499, 0.5604, 0.3773), (-0.5257, 0.5571, 0.4994), (0.104, 0.1225, 0.003615), (-0.01199, -0.001914, -0.1689), (-1.138, 0.6136, 0.3864), (-0.9134, 0.6284, 0.2408), (-0.6763, 0.6258, 0.127), (-0.4643, 0.5631, 0.03807), (-0.2548, 0.5178, -0.008615), (-0.09073, 0.3167, 0.007949), (-0.1932, 0.2018, -0.1551), (-0.3595, 0.3949, -0.1827), (-0.5435, 0.4715, -0.09404), (-0.759, 0.5321, -0.01199), (-0.9782, 0.5592, 0.1321), (-1.203, 0.5469, 0.279), (0.01363, 0.01349, -0.02923), (-1.279, 0.4789, 0.4585), (-0.1712, 0.2121, -0.02273), (-0.3486, 0.3746, -0.01454), (-0.5201, 0.4807, 0.006669), (-0.7387, 0.5225, 0.1081), (-0.9441, 0.5669, 0.2026), (-1.094, 0.5376, 0.3131), (0.03825, 0.1579, -0.02047), (0.03518, 0.04499, -0.1553), (-0.899, 0.4212, -0.2859), (-0.7056, 0.4421, -0.2969), (-0.5156, 0.4541, -0.2817), (-0.3478, 0.4225, -0.2534), (-0.198, 0.4063, -0.2017), (-0.09313, 0.279, -0.1098), (-0.09166, 0.1749, -0.235), (-0.1935, 0.2954, -0.3337), (-0.3443, 0.3396, -0.3536), (-0.5116, 0.3688, -0.3872), (-0.7028, 0.3784, -0.3799), (-0.8968, 0.3593, -0.3684), (-0.00119, 0.06889, -0.06118), (-1.007, 0.317, -0.2767), (-0.1274, 0.1942, -0.1461), (-0.2481, 0.2944, -0.2232), (-0.3674, 0.3559, -0.2837), (-0.543, 0.3728, -0.3043), (-0.7079, 0.3924, -0.3247), (-0.8413, 0.3654, -0.3071), (-0.02298, 0.002885, -0.1454), (-0.06464, 0.1281, 0.02252), (1.153, 0.3181, -0.01046), (0.9379, 0.3524, -0.1023), (0.7236, 0.353, -0.1909), (0.5186, 0.3237, -0.2266), (0.3406, 0.2701, -0.2799), (0.1729, 0.1329, -0.2046), (0.1295, 0.2498, -0.0511), (0.291, 0.3931, -0.1178), (0.4814, 0.4176, -0.105), (0.6848, 0.4524, -0.0653), (0.909, 0.4315, -0.007118), (1.126, 0.3972, 0.08279), (-0.01201, 0.02158, -0.0191), (1.239, 0.2682, 0.1433), (0.1796, 0.1481, -0.08629), (0.3555, 0.2586, -0.1299), (0.5154, 0.3384, -0.1358), (0.7239, 0.3537, -0.08315), (0.9212, 0.3704, -0.03751), (1.065, 0.3312, 0.03675), (0.02576, 0.02783, -0.1562), (-0.07247, 0.1237, -0.02913), (0.8398, 0.6963, 0.04807), (0.6693, 0.6438, -0.05718), (0.5104, 0.5648, -0.1559), (0.3616, 0.4682, -0.2048), (0.2448, 0.3603, -0.2634), (0.1467, 0.1966, -0.2011), (0.05185, 0.2843, -0.08566), (0.1419, 0.4513, -0.142), (0.2838, 0.5377, -0.1139), (0.4289, 0.6385, -0.06225), (0.6067, 0.7028, 0.01342), (0.7787, 0.7557, 0.1172), (0.01089, 0.05403, -0.0481), (0.9036, 0.6949, 0.195), (0.1307, 0.218, -0.09988), (0.24, 0.3651, -0.1312), (0.3416, 0.4842, -0.1284), (0.4956, 0.5718, -0.06297), (0.6411, 0.6562, -0.004945), (0.7587, 0.6791, 0.07827)], [], [(15, 21, 13), (14, 1, 8, 16), (16, 8, 9, 17), (17, 9, 10, 18), (18, 10, 11, 19), (19, 11, 12, 20), (20, 12, 13, 21), (3, 20, 21, 2), (4, 19, 20, 3), (5, 18, 19, 4), (6, 17, 18, 5), (7, 16, 17, 6), (0, 14, 16, 7), (2, 21, 15), (37, 43, 35), (36, 23, 30, 38), (38, 30, 31, 39), (39, 31, 32, 40), (40, 32, 33, 41), (41, 33, 34, 42), (42, 34, 35, 43), (25, 42, 43, 24), (26, 41, 42, 25), (27, 40, 41, 26), (28, 39, 40, 27), (29, 38, 39, 28), (22, 36, 38, 29), (24, 43, 37), (59, 65, 57), (58, 45, 52, 60), (60, 52, 53, 61), (61, 53, 54, 62), (62, 54, 55, 63), (63, 55, 56, 64), (64, 56, 57, 65), (47, 64, 65, 46), (48, 63, 64, 47), (49, 62, 63, 48), (50, 61, 62, 49), (51, 60, 61, 50), (44, 58, 60, 51), (46, 65, 59), (81, 87, 79), (80, 67, 74, 82), (82, 74, 75, 83), (83, 75, 76, 84), (84, 76, 77, 85), (85, 77, 78, 86), (86, 78, 79, 87), (69, 86, 87, 68), (70, 85, 86, 69), (71, 84, 85, 70), (72, 83, 84, 71), (73, 82, 83, 72), (66, 80, 82, 73), (68, 87, 81), (103, 109, 101), (102, 89, 96, 104), (104, 96, 97, 105), (105, 97, 98, 106), (106, 98, 99, 107), (107, 99, 100, 108), (108, 100, 101, 109), (91, 108, 109, 90), (92, 107, 108, 91), (93, 106, 107, 92), (94, 105, 106, 93), (95, 104, 105, 94), (88, 102, 104, 95), (90, 109, 103), (125, 131, 123), (124, 111, 118, 126), (126, 118, 119, 127), (127, 119, 120, 128), (128, 120, 121, 129), (129, 121, 122, 130), (130, 122, 123, 131), (113, 130, 131, 112), (114, 129, 130, 113), (115, 128, 129, 114), (116, 127, 128, 115), (117, 126, 127, 116), (110, 124, 126, 117), (112, 131, 125), (147, 153, 145), (146, 133, 140, 148), (148, 140, 141, 149), (149, 141, 142, 150), (150, 142, 143, 151), (151, 143, 144, 152), (152, 144, 145, 153), (135, 152, 153, 134), (136, 151, 152, 135), (137, 150, 151, 136), (138, 149, 150, 137), (139, 148, 149, 138), (132, 146, 148, 139), (134, 153, 147), (169, 175, 167), (168, 155, 162, 170), (170, 162, 163, 171), (171, 163, 164, 172), (172, 164, 165, 173), (173, 165, 166, 174), (174, 166, 167, 175), (157, 174, 175, 156), (158, 173, 174, 157), (159, 172, 173, 158), (160, 171, 172, 159), (161, 170, 171, 160), (154, 168, 170, 161), (156, 175, 169), (191, 197, 189), (190, 177, 184, 192), (192, 184, 185, 193), (193, 185, 186, 194), (194, 186, 187, 195), (195, 187, 188, 196), (196, 188, 189, 197), (179, 196, 197, 178), (180, 195, 196, 179), (181, 194, 195, 180), (182, 193, 194, 181), (183, 192, 193, 182), (176, 190, 192, 183), (178, 197, 191)])
_uv = me_plane_009.uv_layers.new(name='UVMap')
_uv.uv.foreach_set('vector', [0.0, 0.0, 0.5, 0.8571, 1.0, 0.8571, 0.5, 0.0, 1.0, 0.0, 1.0, 0.1429, 0.5, 0.1429, 0.5, 0.1429, 1.0, 0.1429, 1.0, 0.2857, 0.5, 0.2857, 0.5, 0.2857, 1.0, 0.2857, 1.0, 0.4286, 0.5, 0.4286, 0.5, 0.4286, 1.0, 0.4286, 1.0, 0.5714, 0.5, 0.5714, 0.5, 0.5714, 1.0, 0.5714, 1.0, 0.7143, 0.5, 0.7143, 0.5, 0.7143, 1.0, 0.7143, 1.0, 0.8571, 0.5, 0.8571, 0.0, 0.7143, 0.5, 0.7143, 0.5, 0.8571, 0.0, 0.8571, 0.0, 0.5714, 0.5, 0.5714, 0.5, 0.7143, 0.0, 0.7143, 0.0, 0.4286, 0.5, 0.4286, 0.5, 0.5714, 0.0, 0.5714, 0.0, 0.2857, 0.5, 0.2857, 0.5, 0.4286, 0.0, 0.4286, 0.0, 0.1429, 0.5, 0.1429, 0.5, 0.2857, 0.0, 0.2857, 0.0, 0.0, 0.5, 0.0, 0.5, 0.1429, 0.0, 0.1429, 0.0, 0.8571, 0.5, 0.8571, 0.0, 0.0, 0.0, 0.0, 0.5, 0.8571, 1.0, 0.8571, 0.5, 0.0, 1.0, 0.0, 1.0, 0.1429, 0.5, 0.1429, 0.5, 0.1429, 1.0, 0.1429, 1.0, 0.2857, 0.5, 0.2857, 0.5, 0.2857, 1.0, 0.2857, 1.0, 0.4286, 0.5, 0.4286, 0.5, 0.4286, 1.0, 0.4286, 1.0, 0.5714, 0.5, 0.5714, 0.5, 0.5714, 1.0, 0.5714, 1.0, 0.7143, 0.5, 0.7143, 0.5, 0.7143, 1.0, 0.7143, 1.0, 0.8571, 0.5, 0.8571, 0.0, 0.7143, 0.5, 0.7143, 0.5, 0.8571, 0.0, 0.8571, 0.0, 0.5714, 0.5, 0.5714, 0.5, 0.7143, 0.0, 0.7143, 0.0, 0.4286, 0.5, 0.4286, 0.5, 0.5714, 0.0, 0.5714, 0.0, 0.2857, 0.5, 0.2857, 0.5, 0.4286, 0.0, 0.4286, 0.0, 0.1429, 0.5, 0.1429, 0.5, 0.2857, 0.0, 0.2857, 0.0, 0.0, 0.5, 0.0, 0.5, 0.1429, 0.0, 0.1429, 0.0, 0.8571, 0.5, 0.8571, 0.0, 0.0, 0.0, 0.0, 0.5, 0.8571, 1.0, 0.8571, 0.5, 0.0, 1.0, 0.0, 1.0, 0.1429, 0.5, 0.1429, 0.5, 0.1429, 1.0, 0.1429, 1.0, 0.2857, 0.5, 0.2857, 0.5, 0.2857, 1.0, 0.2857, 1.0, 0.4286, 0.5, 0.4286, 0.5, 0.4286, 1.0, 0.4286, 1.0, 0.5714, 0.5, 0.5714, 0.5, 0.5714, 1.0, 0.5714, 1.0, 0.7143, 0.5, 0.7143, 0.5, 0.7143, 1.0, 0.7143, 1.0, 0.8571, 0.5, 0.8571, 0.0, 0.7143, 0.5, 0.7143, 0.5, 0.8571, 0.0, 0.8571, 0.0, 0.5714, 0.5, 0.5714, 0.5, 0.7143, 0.0, 0.7143, 0.0, 0.4286, 0.5, 0.4286, 0.5, 0.5714, 0.0, 0.5714, 0.0, 0.2857, 0.5, 0.2857, 0.5, 0.4286, 0.0, 0.4286, 0.0, 0.1429, 0.5, 0.1429, 0.5, 0.2857, 0.0, 0.2857, 0.0, 0.0, 0.5, 0.0, 0.5, 0.1429, 0.0, 0.1429, 0.0, 0.8571, 0.5, 0.8571, 0.0, 0.0, 0.0, 0.0, 0.5, 0.8571, 1.0, 0.8571, 0.5, 0.0, 1.0, 0.0, 1.0, 0.1429, 0.5, 0.1429, 0.5, 0.1429, 1.0, 0.1429, 1.0, 0.2857, 0.5, 0.2857, 0.5, 0.2857, 1.0, 0.2857, 1.0, 0.4286, 0.5, 0.4286, 0.5, 0.4286, 1.0, 0.4286, 1.0, 0.5714, 0.5, 0.5714, 0.5, 0.5714, 1.0, 0.5714, 1.0, 0.7143, 0.5, 0.7143, 0.5, 0.7143, 1.0, 0.7143, 1.0, 0.8571, 0.5, 0.8571, 0.0, 0.7143, 0.5, 0.7143, 0.5, 0.8571, 0.0, 0.8571, 0.0, 0.5714, 0.5, 0.5714, 0.5, 0.7143, 0.0, 0.7143, 0.0, 0.4286, 0.5, 0.4286, 0.5, 0.5714, 0.0, 0.5714, 0.0, 0.2857, 0.5, 0.2857, 0.5, 0.4286, 0.0, 0.4286, 0.0, 0.1429, 0.5, 0.1429, 0.5, 0.2857, 0.0, 0.2857, 0.0, 0.0, 0.5, 0.0, 0.5, 0.1429, 0.0, 0.1429, 0.0, 0.8571, 0.5, 0.8571, 0.0, 0.0, 0.0, 0.0, 0.5, 0.8571, 1.0, 0.8571, 0.5, 0.0, 1.0, 0.0, 1.0, 0.1429, 0.5, 0.1429, 0.5, 0.1429, 1.0, 0.1429, 1.0, 0.2857, 0.5, 0.2857, 0.5, 0.2857, 1.0, 0.2857, 1.0, 0.4286, 0.5, 0.4286, 0.5, 0.4286, 1.0, 0.4286, 1.0, 0.5714, 0.5, 0.5714, 0.5, 0.5714, 1.0, 0.5714, 1.0, 0.7143, 0.5, 0.7143, 0.5, 0.7143, 1.0, 0.7143, 1.0, 0.8571, 0.5, 0.8571, 0.0, 0.7143, 0.5, 0.7143, 0.5, 0.8571, 0.0, 0.8571, 0.0, 0.5714, 0.5, 0.5714, 0.5, 0.7143, 0.0, 0.7143, 0.0, 0.4286, 0.5, 0.4286, 0.5, 0.5714, 0.0, 0.5714, 0.0, 0.2857, 0.5, 0.2857, 0.5, 0.4286, 0.0, 0.4286, 0.0, 0.1429, 0.5, 0.1429, 0.5, 0.2857, 0.0, 0.2857, 0.0, 0.0, 0.5, 0.0, 0.5, 0.1429, 0.0, 0.1429, 0.0, 0.8571, 0.5, 0.8571, 0.0, 0.0, 0.0, 0.0, 0.5, 0.8571, 1.0, 0.8571, 0.5, 0.0, 1.0, 0.0, 1.0, 0.1429, 0.5, 0.1429, 0.5, 0.1429, 1.0, 0.1429, 1.0, 0.2857, 0.5, 0.2857, 0.5, 0.2857, 1.0, 0.2857, 1.0, 0.4286, 0.5, 0.4286, 0.5, 0.4286, 1.0, 0.4286, 1.0, 0.5714, 0.5, 0.5714, 0.5, 0.5714, 1.0, 0.5714, 1.0, 0.7143, 0.5, 0.7143, 0.5, 0.7143, 1.0, 0.7143, 1.0, 0.8571, 0.5, 0.8571, 0.0, 0.7143, 0.5, 0.7143, 0.5, 0.8571, 0.0, 0.8571, 0.0, 0.5714, 0.5, 0.5714, 0.5, 0.7143, 0.0, 0.7143, 0.0, 0.4286, 0.5, 0.4286, 0.5, 0.5714, 0.0, 0.5714, 0.0, 0.2857, 0.5, 0.2857, 0.5, 0.4286, 0.0, 0.4286, 0.0, 0.1429, 0.5, 0.1429, 0.5, 0.2857, 0.0, 0.2857, 0.0, 0.0, 0.5, 0.0, 0.5, 0.1429, 0.0, 0.1429, 0.0, 0.8571, 0.5, 0.8571, 0.0, 0.0, 0.0, 0.0, 0.5, 0.8571, 1.0, 0.8571, 0.5, 0.0, 1.0, 0.0, 1.0, 0.1429, 0.5, 0.1429, 0.5, 0.1429, 1.0, 0.1429, 1.0, 0.2857, 0.5, 0.2857, 0.5, 0.2857, 1.0, 0.2857, 1.0, 0.4286, 0.5, 0.4286, 0.5, 0.4286, 1.0, 0.4286, 1.0, 0.5714, 0.5, 0.5714, 0.5, 0.5714, 1.0, 0.5714, 1.0, 0.7143, 0.5, 0.7143, 0.5, 0.7143, 1.0, 0.7143, 1.0, 0.8571, 0.5, 0.8571, 0.0, 0.7143, 0.5, 0.7143, 0.5, 0.8571, 0.0, 0.8571, 0.0, 0.5714, 0.5, 0.5714, 0.5, 0.7143, 0.0, 0.7143, 0.0, 0.4286, 0.5, 0.4286, 0.5, 0.5714, 0.0, 0.5714, 0.0, 0.2857, 0.5, 0.2857, 0.5, 0.4286, 0.0, 0.4286, 0.0, 0.1429, 0.5, 0.1429, 0.5, 0.2857, 0.0, 0.2857, 0.0, 0.0, 0.5, 0.0, 0.5, 0.1429, 0.0, 0.1429, 0.0, 0.8571, 0.5, 0.8571, 0.0, 0.0, 0.0, 0.0, 0.5, 0.8571, 1.0, 0.8571, 0.5, 0.0, 1.0, 0.0, 1.0, 0.1429, 0.5, 0.1429, 0.5, 0.1429, 1.0, 0.1429, 1.0, 0.2857, 0.5, 0.2857, 0.5, 0.2857, 1.0, 0.2857, 1.0, 0.4286, 0.5, 0.4286, 0.5, 0.4286, 1.0, 0.4286, 1.0, 0.5714, 0.5, 0.5714, 0.5, 0.5714, 1.0, 0.5714, 1.0, 0.7143, 0.5, 0.7143, 0.5, 0.7143, 1.0, 0.7143, 1.0, 0.8571, 0.5, 0.8571, 0.0, 0.7143, 0.5, 0.7143, 0.5, 0.8571, 0.0, 0.8571, 0.0, 0.5714, 0.5, 0.5714, 0.5, 0.7143, 0.0, 0.7143, 0.0, 0.4286, 0.5, 0.4286, 0.5, 0.5714, 0.0, 0.5714, 0.0, 0.2857, 0.5, 0.2857, 0.5, 0.4286, 0.0, 0.4286, 0.0, 0.1429, 0.5, 0.1429, 0.5, 0.2857, 0.0, 0.2857, 0.0, 0.0, 0.5, 0.0, 0.5, 0.1429, 0.0, 0.1429, 0.0, 0.8571, 0.5, 0.8571, 0.0, 0.0, 0.0, 0.0, 0.5, 0.8571, 1.0, 0.8571, 0.5, 0.0, 1.0, 0.0, 1.0, 0.1429, 0.5, 0.1429, 0.5, 0.1429, 1.0, 0.1429, 1.0, 0.2857, 0.5, 0.2857, 0.5, 0.2857, 1.0, 0.2857, 1.0, 0.4286, 0.5, 0.4286, 0.5, 0.4286, 1.0, 0.4286, 1.0, 0.5714, 0.5, 0.5714, 0.5, 0.5714, 1.0, 0.5714, 1.0, 0.7143, 0.5, 0.7143, 0.5, 0.7143, 1.0, 0.7143, 1.0, 0.8571, 0.5, 0.8571, 0.0, 0.7143, 0.5, 0.7143, 0.5, 0.8571, 0.0, 0.8571, 0.0, 0.5714, 0.5, 0.5714, 0.5, 0.7143, 0.0, 0.7143, 0.0, 0.4286, 0.5, 0.4286, 0.5, 0.5714, 0.0, 0.5714, 0.0, 0.2857, 0.5, 0.2857, 0.5, 0.4286, 0.0, 0.4286, 0.0, 0.1429, 0.5, 0.1429, 0.5, 0.2857, 0.0, 0.2857, 0.0, 0.0, 0.5, 0.0, 0.5, 0.1429, 0.0, 0.1429, 0.0, 0.8571, 0.5, 0.8571, 0.0, 0.0])
me_plane_009.materials.append(mat_blatt)
me_plane_009.use_remesh_fix_poles = True
me_plane_009.use_remesh_preserve_attributes = False
me_plane_009.use_mirror_vertex_groups = False
me_plane_009.update()
me_plane_010 = bpy.data.meshes.new('Plane.010')
me_plane_010.from_pydata([(0.1213, 0.01545, -0.07222), (-0.1065, 0.01055, -0.06981), (0.03804, 1.148, 0.5751), (0.04946, 1.015, 0.3608), (0.08008, 0.8619, 0.1691), (0.08811, 0.6835, 0.03349), (0.1317, 0.5176, -0.08118), (0.1249, 0.2739, -0.06064), (-0.08589, 0.2664, -0.0632), (-0.09138, 0.5064, -0.08611), (-0.08026, 0.676, 0.02884), (-0.0955, 0.8554, 0.1626), (-0.08597, 1.013, 0.3539), (-0.09547, 1.147, 0.568), (0.006988, 0.0009972, 0.001409), (-0.04006, 1.146, 0.7539), (0.01866, 0.2559, 0.007454), (0.0181, 0.4815, 0.02742), (0.002979, 0.6647, 0.0786), (-0.009346, 0.8328, 0.2351), (-0.01899, 0.9944, 0.3793), (-0.02677, 1.07, 0.5401), (0.06058, -0.05188, -0.1441), (-0.1325, 0.06724, 0.00362), (0.93, 1.207, 0.1197), (0.7295, 1.055, -0.04285), (0.553, 0.8708, -0.1889), (0.3875, 0.6742, -0.2589), (0.2723, 0.4719, -0.3361), (0.1798, 0.2192, -0.2266), (-0.003521, 0.3261, -0.09334), (0.0754, 0.5816, -0.196), (0.2386, 0.7579, -0.1544), (0.3971, 0.9594, -0.08196), (0.6091, 1.126, 0.03692), (0.8117, 1.279, 0.1974), (0.01101, -0.002632, 0.002512), (0.9923, 1.253, 0.3382), (0.1316, 0.2602, -0.08899), (0.2396, 0.499, -0.1493), (0.3402, 0.702, -0.156), (0.5129, 0.8907, -0.05994), (0.6763, 1.071, 0.02515), (0.8172, 1.159, 0.1552), (0.07078, 0.0355, -0.1248), (-0.1018, 0.07819, -0.05486), (0.4544, 0.883, 0.4542), (0.3723, 0.8003, 0.2776), (0.3062, 0.6944, 0.1121), (0.2326, 0.566, -0.003897), (0.1946, 0.4378, -0.1136), (0.1377, 0.2409, -0.1059), (-0.024, 0.2787, -0.04502), (0.02214, 0.4754, -0.05109), (0.1024, 0.5953, 0.04264), (0.1702, 0.7261, 0.1594), (0.2676, 0.8273, 0.3128), (0.3514, 0.911, 0.4887), (0.001415, 0.0384, -0.03363), (0.4445, 0.8757, 0.6174), (0.07206, 0.2401, -0.02158), (0.1304, 0.4189, 0.003773), (0.1764, 0.5629, 0.0561), (0.2501, 0.6813, 0.1893), (0.3208, 0.7954, 0.3118), (0.3772, 0.8378, 0.443), (0.1349, 0.0092, -0.08487), (-0.1059, -0.02758, -0.1177), (-0.1993, 1.29, 0.4002), (-0.1338, 1.12, 0.1977), (-0.04969, 0.9348, 0.02538), (0.003515, 0.7275, -0.08727), (0.08915, 0.5415, -0.1743), (0.1067, 0.2852, -0.1141), (-0.1149, 0.2474, -0.149), (-0.1445, 0.4977, -0.2131), (-0.1728, 0.6953, -0.1177), (-0.2334, 0.9023, -0.008285), (-0.2755, 1.098, 0.1693), (-0.3391, 1.27, 0.3717), (0.002632, -0.01166, -0.02305), (-0.3133, 1.302, 0.5767), (-0.01568, 0.261, -0.05626), (-0.04599, 0.5028, -0.07196), (-0.0923, 0.702, -0.05016), (-0.1526, 0.9008, 0.08555), (-0.2071, 1.091, 0.2098), (-0.2525, 1.193, 0.3658), (0.1216, 0.06452, -0.07151), (-0.03014, 0.004968, -0.1577), (-0.5201, 0.6156, 0.5635), (-0.4065, 0.5977, 0.3948), (-0.2787, 0.5627, 0.2448), (-0.172, 0.4858, 0.1197), (-0.05158, 0.4193, 0.02505), (0.02696, 0.2413, -0.01135), (-0.1111, 0.1858, -0.095), (-0.1959, 0.359, -0.06561), (-0.281, 0.4413, 0.05085), (-0.3924, 0.5177, 0.1721), (-0.4947, 0.5656, 0.338), (-0.6076, 0.5852, 0.5077), (0.03035, 0.002075, -0.06744), (-0.6199, 0.5356, 0.6561), (-0.05613, 0.1802, -0.008704), (-0.1439, 0.3303, 0.04914), (-0.2344, 0.437, 0.1145), (-0.3459, 0.4986, 0.2503), (-0.4499, 0.5604, 0.3773), (-0.5257, 0.5571, 0.4994), (0.104, 0.1225, 0.003615), (-0.01199, -0.001914, -0.1689), (-1.138, 0.6136, 0.3864), (-0.9134, 0.6284, 0.2408), (-0.6763, 0.6258, 0.127), (-0.4643, 0.5631, 0.03807), (-0.2548, 0.5178, -0.008615), (-0.09073, 0.3167, 0.007949), (-0.1932, 0.2018, -0.1551), (-0.3595, 0.3949, -0.1827), (-0.5435, 0.4715, -0.09404), (-0.759, 0.5321, -0.01199), (-0.9782, 0.5592, 0.1321), (-1.203, 0.5469, 0.279), (0.01363, 0.01349, -0.02923), (-1.279, 0.4789, 0.4585), (-0.1712, 0.2121, -0.02273), (-0.3486, 0.3746, -0.01454), (-0.5201, 0.4807, 0.006669), (-0.7387, 0.5225, 0.1081), (-0.9441, 0.5669, 0.2026), (-1.094, 0.5376, 0.3131), (0.03825, 0.1579, -0.02047), (0.03518, 0.04499, -0.1553), (-0.899, 0.4212, -0.2859), (-0.7056, 0.4421, -0.2969), (-0.5156, 0.4541, -0.2817), (-0.3478, 0.4225, -0.2534), (-0.198, 0.4063, -0.2017), (-0.09313, 0.279, -0.1098), (-0.09166, 0.1749, -0.235), (-0.1935, 0.2954, -0.3337), (-0.3443, 0.3396, -0.3536), (-0.5116, 0.3688, -0.3872), (-0.7028, 0.3784, -0.3799), (-0.8968, 0.3593, -0.3684), (-0.00119, 0.06889, -0.06118), (-1.007, 0.317, -0.2767), (-0.1274, 0.1942, -0.1461), (-0.2481, 0.2944, -0.2232), (-0.3674, 0.3559, -0.2837), (-0.543, 0.3728, -0.3043), (-0.7079, 0.3924, -0.3247), (-0.8413, 0.3654, -0.3071), (-0.02298, 0.002885, -0.1454), (-0.06464, 0.1281, 0.02252), (1.153, 0.3181, -0.01046), (0.9379, 0.3524, -0.1023), (0.7236, 0.353, -0.1909), (0.5186, 0.3237, -0.2266), (0.3406, 0.2701, -0.2799), (0.1729, 0.1329, -0.2046), (0.1295, 0.2498, -0.0511), (0.291, 0.3931, -0.1178), (0.4814, 0.4176, -0.105), (0.6848, 0.4524, -0.0653), (0.909, 0.4315, -0.007118), (1.126, 0.3972, 0.08279), (-0.01201, 0.02158, -0.0191), (1.239, 0.2682, 0.1433), (0.1796, 0.1481, -0.08629), (0.3555, 0.2586, -0.1299), (0.5154, 0.3384, -0.1358), (0.7239, 0.3537, -0.08315), (0.9212, 0.3704, -0.03751), (1.065, 0.3312, 0.03675), (0.02576, 0.02783, -0.1562), (-0.07247, 0.1237, -0.02913), (0.8398, 0.6963, 0.04807), (0.6693, 0.6438, -0.05718), (0.5104, 0.5648, -0.1559), (0.3616, 0.4682, -0.2048), (0.2448, 0.3603, -0.2634), (0.1467, 0.1966, -0.2011), (0.05185, 0.2843, -0.08566), (0.1419, 0.4513, -0.142), (0.2838, 0.5377, -0.1139), (0.4289, 0.6385, -0.06225), (0.6067, 0.7028, 0.01342), (0.7787, 0.7557, 0.1172), (0.01089, 0.05403, -0.0481), (0.9036, 0.6949, 0.195), (0.1307, 0.218, -0.09988), (0.24, 0.3651, -0.1312), (0.3416, 0.4842, -0.1284), (0.4956, 0.5718, -0.06297), (0.6411, 0.6562, -0.004945), (0.7587, 0.6791, 0.07827)], [], [(15, 21, 13), (14, 1, 8, 16), (16, 8, 9, 17), (17, 9, 10, 18), (18, 10, 11, 19), (19, 11, 12, 20), (20, 12, 13, 21), (3, 20, 21, 2), (4, 19, 20, 3), (5, 18, 19, 4), (6, 17, 18, 5), (7, 16, 17, 6), (0, 14, 16, 7), (2, 21, 15), (37, 43, 35), (36, 23, 30, 38), (38, 30, 31, 39), (39, 31, 32, 40), (40, 32, 33, 41), (41, 33, 34, 42), (42, 34, 35, 43), (25, 42, 43, 24), (26, 41, 42, 25), (27, 40, 41, 26), (28, 39, 40, 27), (29, 38, 39, 28), (22, 36, 38, 29), (24, 43, 37), (59, 65, 57), (58, 45, 52, 60), (60, 52, 53, 61), (61, 53, 54, 62), (62, 54, 55, 63), (63, 55, 56, 64), (64, 56, 57, 65), (47, 64, 65, 46), (48, 63, 64, 47), (49, 62, 63, 48), (50, 61, 62, 49), (51, 60, 61, 50), (44, 58, 60, 51), (46, 65, 59), (81, 87, 79), (80, 67, 74, 82), (82, 74, 75, 83), (83, 75, 76, 84), (84, 76, 77, 85), (85, 77, 78, 86), (86, 78, 79, 87), (69, 86, 87, 68), (70, 85, 86, 69), (71, 84, 85, 70), (72, 83, 84, 71), (73, 82, 83, 72), (66, 80, 82, 73), (68, 87, 81), (103, 109, 101), (102, 89, 96, 104), (104, 96, 97, 105), (105, 97, 98, 106), (106, 98, 99, 107), (107, 99, 100, 108), (108, 100, 101, 109), (91, 108, 109, 90), (92, 107, 108, 91), (93, 106, 107, 92), (94, 105, 106, 93), (95, 104, 105, 94), (88, 102, 104, 95), (90, 109, 103), (125, 131, 123), (124, 111, 118, 126), (126, 118, 119, 127), (127, 119, 120, 128), (128, 120, 121, 129), (129, 121, 122, 130), (130, 122, 123, 131), (113, 130, 131, 112), (114, 129, 130, 113), (115, 128, 129, 114), (116, 127, 128, 115), (117, 126, 127, 116), (110, 124, 126, 117), (112, 131, 125), (147, 153, 145), (146, 133, 140, 148), (148, 140, 141, 149), (149, 141, 142, 150), (150, 142, 143, 151), (151, 143, 144, 152), (152, 144, 145, 153), (135, 152, 153, 134), (136, 151, 152, 135), (137, 150, 151, 136), (138, 149, 150, 137), (139, 148, 149, 138), (132, 146, 148, 139), (134, 153, 147), (169, 175, 167), (168, 155, 162, 170), (170, 162, 163, 171), (171, 163, 164, 172), (172, 164, 165, 173), (173, 165, 166, 174), (174, 166, 167, 175), (157, 174, 175, 156), (158, 173, 174, 157), (159, 172, 173, 158), (160, 171, 172, 159), (161, 170, 171, 160), (154, 168, 170, 161), (156, 175, 169), (191, 197, 189), (190, 177, 184, 192), (192, 184, 185, 193), (193, 185, 186, 194), (194, 186, 187, 195), (195, 187, 188, 196), (196, 188, 189, 197), (179, 196, 197, 178), (180, 195, 196, 179), (181, 194, 195, 180), (182, 193, 194, 181), (183, 192, 193, 182), (176, 190, 192, 183), (178, 197, 191)])
_uv = me_plane_010.uv_layers.new(name='UVMap')
_uv.uv.foreach_set('vector', [0.0, 0.0, 0.5, 0.8571, 1.0, 0.8571, 0.5, 0.0, 1.0, 0.0, 1.0, 0.1429, 0.5, 0.1429, 0.5, 0.1429, 1.0, 0.1429, 1.0, 0.2857, 0.5, 0.2857, 0.5, 0.2857, 1.0, 0.2857, 1.0, 0.4286, 0.5, 0.4286, 0.5, 0.4286, 1.0, 0.4286, 1.0, 0.5714, 0.5, 0.5714, 0.5, 0.5714, 1.0, 0.5714, 1.0, 0.7143, 0.5, 0.7143, 0.5, 0.7143, 1.0, 0.7143, 1.0, 0.8571, 0.5, 0.8571, 0.0, 0.7143, 0.5, 0.7143, 0.5, 0.8571, 0.0, 0.8571, 0.0, 0.5714, 0.5, 0.5714, 0.5, 0.7143, 0.0, 0.7143, 0.0, 0.4286, 0.5, 0.4286, 0.5, 0.5714, 0.0, 0.5714, 0.0, 0.2857, 0.5, 0.2857, 0.5, 0.4286, 0.0, 0.4286, 0.0, 0.1429, 0.5, 0.1429, 0.5, 0.2857, 0.0, 0.2857, 0.0, 0.0, 0.5, 0.0, 0.5, 0.1429, 0.0, 0.1429, 0.0, 0.8571, 0.5, 0.8571, 0.0, 0.0, 0.0, 0.0, 0.5, 0.8571, 1.0, 0.8571, 0.5, 0.0, 1.0, 0.0, 1.0, 0.1429, 0.5, 0.1429, 0.5, 0.1429, 1.0, 0.1429, 1.0, 0.2857, 0.5, 0.2857, 0.5, 0.2857, 1.0, 0.2857, 1.0, 0.4286, 0.5, 0.4286, 0.5, 0.4286, 1.0, 0.4286, 1.0, 0.5714, 0.5, 0.5714, 0.5, 0.5714, 1.0, 0.5714, 1.0, 0.7143, 0.5, 0.7143, 0.5, 0.7143, 1.0, 0.7143, 1.0, 0.8571, 0.5, 0.8571, 0.0, 0.7143, 0.5, 0.7143, 0.5, 0.8571, 0.0, 0.8571, 0.0, 0.5714, 0.5, 0.5714, 0.5, 0.7143, 0.0, 0.7143, 0.0, 0.4286, 0.5, 0.4286, 0.5, 0.5714, 0.0, 0.5714, 0.0, 0.2857, 0.5, 0.2857, 0.5, 0.4286, 0.0, 0.4286, 0.0, 0.1429, 0.5, 0.1429, 0.5, 0.2857, 0.0, 0.2857, 0.0, 0.0, 0.5, 0.0, 0.5, 0.1429, 0.0, 0.1429, 0.0, 0.8571, 0.5, 0.8571, 0.0, 0.0, 0.0, 0.0, 0.5, 0.8571, 1.0, 0.8571, 0.5, 0.0, 1.0, 0.0, 1.0, 0.1429, 0.5, 0.1429, 0.5, 0.1429, 1.0, 0.1429, 1.0, 0.2857, 0.5, 0.2857, 0.5, 0.2857, 1.0, 0.2857, 1.0, 0.4286, 0.5, 0.4286, 0.5, 0.4286, 1.0, 0.4286, 1.0, 0.5714, 0.5, 0.5714, 0.5, 0.5714, 1.0, 0.5714, 1.0, 0.7143, 0.5, 0.7143, 0.5, 0.7143, 1.0, 0.7143, 1.0, 0.8571, 0.5, 0.8571, 0.0, 0.7143, 0.5, 0.7143, 0.5, 0.8571, 0.0, 0.8571, 0.0, 0.5714, 0.5, 0.5714, 0.5, 0.7143, 0.0, 0.7143, 0.0, 0.4286, 0.5, 0.4286, 0.5, 0.5714, 0.0, 0.5714, 0.0, 0.2857, 0.5, 0.2857, 0.5, 0.4286, 0.0, 0.4286, 0.0, 0.1429, 0.5, 0.1429, 0.5, 0.2857, 0.0, 0.2857, 0.0, 0.0, 0.5, 0.0, 0.5, 0.1429, 0.0, 0.1429, 0.0, 0.8571, 0.5, 0.8571, 0.0, 0.0, 0.0, 0.0, 0.5, 0.8571, 1.0, 0.8571, 0.5, 0.0, 1.0, 0.0, 1.0, 0.1429, 0.5, 0.1429, 0.5, 0.1429, 1.0, 0.1429, 1.0, 0.2857, 0.5, 0.2857, 0.5, 0.2857, 1.0, 0.2857, 1.0, 0.4286, 0.5, 0.4286, 0.5, 0.4286, 1.0, 0.4286, 1.0, 0.5714, 0.5, 0.5714, 0.5, 0.5714, 1.0, 0.5714, 1.0, 0.7143, 0.5, 0.7143, 0.5, 0.7143, 1.0, 0.7143, 1.0, 0.8571, 0.5, 0.8571, 0.0, 0.7143, 0.5, 0.7143, 0.5, 0.8571, 0.0, 0.8571, 0.0, 0.5714, 0.5, 0.5714, 0.5, 0.7143, 0.0, 0.7143, 0.0, 0.4286, 0.5, 0.4286, 0.5, 0.5714, 0.0, 0.5714, 0.0, 0.2857, 0.5, 0.2857, 0.5, 0.4286, 0.0, 0.4286, 0.0, 0.1429, 0.5, 0.1429, 0.5, 0.2857, 0.0, 0.2857, 0.0, 0.0, 0.5, 0.0, 0.5, 0.1429, 0.0, 0.1429, 0.0, 0.8571, 0.5, 0.8571, 0.0, 0.0, 0.0, 0.0, 0.5, 0.8571, 1.0, 0.8571, 0.5, 0.0, 1.0, 0.0, 1.0, 0.1429, 0.5, 0.1429, 0.5, 0.1429, 1.0, 0.1429, 1.0, 0.2857, 0.5, 0.2857, 0.5, 0.2857, 1.0, 0.2857, 1.0, 0.4286, 0.5, 0.4286, 0.5, 0.4286, 1.0, 0.4286, 1.0, 0.5714, 0.5, 0.5714, 0.5, 0.5714, 1.0, 0.5714, 1.0, 0.7143, 0.5, 0.7143, 0.5, 0.7143, 1.0, 0.7143, 1.0, 0.8571, 0.5, 0.8571, 0.0, 0.7143, 0.5, 0.7143, 0.5, 0.8571, 0.0, 0.8571, 0.0, 0.5714, 0.5, 0.5714, 0.5, 0.7143, 0.0, 0.7143, 0.0, 0.4286, 0.5, 0.4286, 0.5, 0.5714, 0.0, 0.5714, 0.0, 0.2857, 0.5, 0.2857, 0.5, 0.4286, 0.0, 0.4286, 0.0, 0.1429, 0.5, 0.1429, 0.5, 0.2857, 0.0, 0.2857, 0.0, 0.0, 0.5, 0.0, 0.5, 0.1429, 0.0, 0.1429, 0.0, 0.8571, 0.5, 0.8571, 0.0, 0.0, 0.0, 0.0, 0.5, 0.8571, 1.0, 0.8571, 0.5, 0.0, 1.0, 0.0, 1.0, 0.1429, 0.5, 0.1429, 0.5, 0.1429, 1.0, 0.1429, 1.0, 0.2857, 0.5, 0.2857, 0.5, 0.2857, 1.0, 0.2857, 1.0, 0.4286, 0.5, 0.4286, 0.5, 0.4286, 1.0, 0.4286, 1.0, 0.5714, 0.5, 0.5714, 0.5, 0.5714, 1.0, 0.5714, 1.0, 0.7143, 0.5, 0.7143, 0.5, 0.7143, 1.0, 0.7143, 1.0, 0.8571, 0.5, 0.8571, 0.0, 0.7143, 0.5, 0.7143, 0.5, 0.8571, 0.0, 0.8571, 0.0, 0.5714, 0.5, 0.5714, 0.5, 0.7143, 0.0, 0.7143, 0.0, 0.4286, 0.5, 0.4286, 0.5, 0.5714, 0.0, 0.5714, 0.0, 0.2857, 0.5, 0.2857, 0.5, 0.4286, 0.0, 0.4286, 0.0, 0.1429, 0.5, 0.1429, 0.5, 0.2857, 0.0, 0.2857, 0.0, 0.0, 0.5, 0.0, 0.5, 0.1429, 0.0, 0.1429, 0.0, 0.8571, 0.5, 0.8571, 0.0, 0.0, 0.0, 0.0, 0.5, 0.8571, 1.0, 0.8571, 0.5, 0.0, 1.0, 0.0, 1.0, 0.1429, 0.5, 0.1429, 0.5, 0.1429, 1.0, 0.1429, 1.0, 0.2857, 0.5, 0.2857, 0.5, 0.2857, 1.0, 0.2857, 1.0, 0.4286, 0.5, 0.4286, 0.5, 0.4286, 1.0, 0.4286, 1.0, 0.5714, 0.5, 0.5714, 0.5, 0.5714, 1.0, 0.5714, 1.0, 0.7143, 0.5, 0.7143, 0.5, 0.7143, 1.0, 0.7143, 1.0, 0.8571, 0.5, 0.8571, 0.0, 0.7143, 0.5, 0.7143, 0.5, 0.8571, 0.0, 0.8571, 0.0, 0.5714, 0.5, 0.5714, 0.5, 0.7143, 0.0, 0.7143, 0.0, 0.4286, 0.5, 0.4286, 0.5, 0.5714, 0.0, 0.5714, 0.0, 0.2857, 0.5, 0.2857, 0.5, 0.4286, 0.0, 0.4286, 0.0, 0.1429, 0.5, 0.1429, 0.5, 0.2857, 0.0, 0.2857, 0.0, 0.0, 0.5, 0.0, 0.5, 0.1429, 0.0, 0.1429, 0.0, 0.8571, 0.5, 0.8571, 0.0, 0.0, 0.0, 0.0, 0.5, 0.8571, 1.0, 0.8571, 0.5, 0.0, 1.0, 0.0, 1.0, 0.1429, 0.5, 0.1429, 0.5, 0.1429, 1.0, 0.1429, 1.0, 0.2857, 0.5, 0.2857, 0.5, 0.2857, 1.0, 0.2857, 1.0, 0.4286, 0.5, 0.4286, 0.5, 0.4286, 1.0, 0.4286, 1.0, 0.5714, 0.5, 0.5714, 0.5, 0.5714, 1.0, 0.5714, 1.0, 0.7143, 0.5, 0.7143, 0.5, 0.7143, 1.0, 0.7143, 1.0, 0.8571, 0.5, 0.8571, 0.0, 0.7143, 0.5, 0.7143, 0.5, 0.8571, 0.0, 0.8571, 0.0, 0.5714, 0.5, 0.5714, 0.5, 0.7143, 0.0, 0.7143, 0.0, 0.4286, 0.5, 0.4286, 0.5, 0.5714, 0.0, 0.5714, 0.0, 0.2857, 0.5, 0.2857, 0.5, 0.4286, 0.0, 0.4286, 0.0, 0.1429, 0.5, 0.1429, 0.5, 0.2857, 0.0, 0.2857, 0.0, 0.0, 0.5, 0.0, 0.5, 0.1429, 0.0, 0.1429, 0.0, 0.8571, 0.5, 0.8571, 0.0, 0.0, 0.0, 0.0, 0.5, 0.8571, 1.0, 0.8571, 0.5, 0.0, 1.0, 0.0, 1.0, 0.1429, 0.5, 0.1429, 0.5, 0.1429, 1.0, 0.1429, 1.0, 0.2857, 0.5, 0.2857, 0.5, 0.2857, 1.0, 0.2857, 1.0, 0.4286, 0.5, 0.4286, 0.5, 0.4286, 1.0, 0.4286, 1.0, 0.5714, 0.5, 0.5714, 0.5, 0.5714, 1.0, 0.5714, 1.0, 0.7143, 0.5, 0.7143, 0.5, 0.7143, 1.0, 0.7143, 1.0, 0.8571, 0.5, 0.8571, 0.0, 0.7143, 0.5, 0.7143, 0.5, 0.8571, 0.0, 0.8571, 0.0, 0.5714, 0.5, 0.5714, 0.5, 0.7143, 0.0, 0.7143, 0.0, 0.4286, 0.5, 0.4286, 0.5, 0.5714, 0.0, 0.5714, 0.0, 0.2857, 0.5, 0.2857, 0.5, 0.4286, 0.0, 0.4286, 0.0, 0.1429, 0.5, 0.1429, 0.5, 0.2857, 0.0, 0.2857, 0.0, 0.0, 0.5, 0.0, 0.5, 0.1429, 0.0, 0.1429, 0.0, 0.8571, 0.5, 0.8571, 0.0, 0.0])
me_plane_010.materials.append(mat_blatt)
me_plane_010.use_remesh_fix_poles = True
me_plane_010.use_remesh_preserve_attributes = False
me_plane_010.use_mirror_vertex_groups = False
me_plane_010.update()

# ---- objects
ob_cylinder_026 = bpy.data.objects.new('Cylinder.026', me_cylinder_001)
ob_cylinder_027 = bpy.data.objects.new('Cylinder.027', me_cylinder_002)
ob_cylinder_028 = bpy.data.objects.new('Cylinder.028', me_cylinder_003)
ob_cylinder_029 = bpy.data.objects.new('Cylinder.029', me_cylinder_004)
ob_plane_009 = bpy.data.objects.new('Plane.009', me_plane_009)
ob_plane_010 = bpy.data.objects.new('Plane.010', me_plane_010)

# ---- transforms, parenting, visibility, modifiers, constraints
ob_cylinder_026.location = (5.0, 0.0, 0.0)
ob_cylinder_026.rotation_euler = (-0.0, 1.571, 0.0)
ob_cylinder_026.scale = (0.3348, 0.3348, 0.4479)
ob_cylinder_026.lineart.crease_threshold = 0.0
ob_cylinder_027.location = (3.576, -0.03834, -0.03369)
ob_cylinder_027.rotation_euler = (0.0, -0.0, -0.3177)
ob_cylinder_027.scale = (0.3513, 0.3513, 0.3513)
ob_cylinder_027.lineart.crease_threshold = 0.0
ob_cylinder_028.location = (5.331, -0.19, -0.1738)
ob_cylinder_028.rotation_euler = (0.0, -0.0, 0.2925)
ob_cylinder_028.scale = (0.2453, 0.2453, 0.2453)
ob_cylinder_028.lineart.crease_threshold = 0.0
ob_cylinder_029.location = (5.587, -0.19, -0.01236)
ob_cylinder_029.rotation_euler = (0.0, -0.0, 0.4886)
ob_cylinder_029.scale = (0.2722, 0.2722, 0.2722)
ob_cylinder_029.lineart.crease_threshold = 0.0
ob_plane_009.location = (3.973, -0.1888, -0.09182)
ob_plane_009.rotation_euler = (3.403, 0.2779, 0.0654)
ob_plane_009.scale = (0.6456, 0.6456, 0.6456)
ob_plane_009.lineart.crease_threshold = 0.0
ob_plane_010.location = (6.017, -0.1888, -0.004085)
ob_plane_010.rotation_euler = (2.941, -0.2715, 0.3451)
ob_plane_010.scale = (0.415, 0.415, 0.415)
ob_plane_010.lineart.crease_threshold = 0.0

# ---- collection membership
scene.collection.objects.link(ob_cylinder_026)
scene.collection.objects.link(ob_cylinder_027)
scene.collection.objects.link(ob_cylinder_028)
scene.collection.objects.link(ob_cylinder_029)
scene.collection.objects.link(ob_plane_009)
scene.collection.objects.link(ob_plane_010)

# ---- scene / render settings (as saved in the file)
scene.frame_start = 1; scene.frame_end = 250; scene.frame_set(1)
scene.render.engine = 'BLENDER_EEVEE_NEXT'
scene.cycles.use_denoising = False
scene.cycles.samples = 128
scene.cycles.sampling_pattern = 'TABULATED_SOBOL'
scene.cycles.use_adaptive_sampling = False
scene.cycles.use_light_tree = False
scene.view_settings.view_transform = 'Filmic'
bpy.context.view_layer.update()

# ---- added for rendering (the .blend has no active camera and no usable light): camera, sun
cam_auto = bpy.data.cameras.new('AutoCamera')
cam_auto.lens = 50.0
cam_auto.sensor_width = 36.0
cam_auto.clip_end = 1000.0
ob_auto_camera = bpy.data.objects.new('AutoCamera', cam_auto)
scene.collection.objects.link(ob_auto_camera)
ob_auto_camera.location = (8.97873, -5.07975, 3.0245)
ob_auto_camera.rotation_euler = (1.09748, -7.21219e-08, 0.694738)
scene.camera = ob_auto_camera
light_auto_sun = bpy.data.lights.new('AutoSun', 'SUN')
light_auto_sun.energy = 3.0
light_auto_sun.angle = 0.0523599
ob_auto_sun = bpy.data.objects.new('AutoSun', light_auto_sun)
scene.collection.objects.link(ob_auto_sun)
ob_auto_sun.rotation_euler = (0.872665, 0.174533, 0.523599)
bpy.context.view_layer.update()
